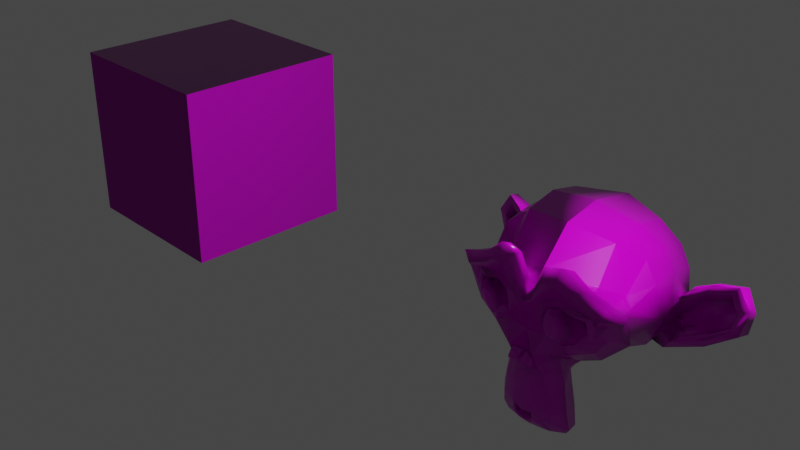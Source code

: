 # Source: 11_multiex_singletex_textured.blend  (saved by Blender 2.82.7; exported with 4.5.12 LTS)
import bpy
from mathutils import Matrix  # noqa: F401  (used for matrix-valued properties, if any)

bpy.ops.wm.read_factory_settings(use_empty=True)
scene = bpy.context.scene
scene.name = 'Scene'

# ---- collections
col_collection = bpy.data.collections.new('Collection'); scene.collection.children.link(col_collection)

# ---- images (referenced by path relative to the original .blend; pixels are not part of the script)
import os
ASSET_DIR = os.environ.get("B2B_ASSET_DIR", "")  # directory of the original .blend (textures are referenced by path, not embedded)
HERE = os.path.dirname(os.path.abspath(__file__))  # packed textures are extracted next to this script under _unpacked/

def load_image(name, relpath, width, height, colorspace="sRGB"):
    """Load a texture the original file referenced (path relative to the .blend, or extracted next to this script)."""
    p = next((c for c in (os.path.join(HERE, relpath), os.path.join(ASSET_DIR, relpath)) if relpath and os.path.exists(c)), "")
    if p:
        img = bpy.data.images.load(p, check_existing=True)
        img.name = name
    else:  # same state as the original file: an image datablock whose file is absent (Cycles renders it pink)
        img = bpy.data.images.new(name, width, height)
        img.source = "FILE"
        img.filepath = "//" + (relpath or name)
    img.colorspace_settings.name = colorspace
    return img
img_texturescom_brick_stonecladding2_512_albedo_tif = load_image('TexturesCom_Brick_StoneCladding2_512_albedo.tif', 'TexturesCom_Brick_StoneCladding2_512_albedo.tif', 1024, 1024, 'sRGB')
img_texturescom_brick_stonecladding2_512_roughness_tif = load_image('TexturesCom_Brick_StoneCladding2_512_roughness.tif', 'TexturesCom_Brick_StoneCladding2_512_roughness.tif', 1024, 1024, 'Non-Color')
img_texturescom_brick_stonecladding2_512_normal_tif = load_image('TexturesCom_Brick_StoneCladding2_512_normal.tif', 'TexturesCom_Brick_StoneCladding2_512_normal.tif', 1024, 1024, 'Non-Color')
img_texturescom_brick_stonecladding2_512_albedo_tif_001 = load_image('TexturesCom_Brick_StoneCladding2_512_albedo.tif.001', 'TexturesCom_Brick_StoneCladding2_512_albedo.tif', 1024, 1024, 'sRGB')
img_texturescom_brick_stonecladding2_512_roughness_tif_001 = load_image('TexturesCom_Brick_StoneCladding2_512_roughness.tif.001', 'TexturesCom_Brick_StoneCladding2_512_roughness.tif', 1024, 1024, 'Non-Color')
img_texturescom_brick_stonecladding2_512_normal_tif_001 = load_image('TexturesCom_Brick_StoneCladding2_512_normal.tif.001', 'TexturesCom_Brick_StoneCladding2_512_normal.tif', 1024, 1024, 'Non-Color')

# ---- materials (node trees are filled in below, after node groups)
mat_cube = bpy.data.materials.new('cube')
mat_cube.alpha_threshold = 0.0
mat_cube.line_color = (0.0, 0.0, 0.0, 1.0)
mat_monkey = bpy.data.materials.new('monkey')

# ---- material node trees
mat_cube.use_nodes = True; mat_cube.node_tree.nodes.clear()
_N = mat_cube.node_tree.nodes; _L = mat_cube.node_tree.links
n0 = _N.new('NodeFrame'); n0.name = 'Frame'; n0.location = (-1270, 330)
n0.label = 'Mapping'
n0.width = 400
n1 = _N.new('NodeFrame'); n1.name = 'Frame.001'; n1.location = (-627, 530)
n1.label = 'Textures'
n1.width = 357
n2 = _N.new('ShaderNodeOutputMaterial'); n2.name = 'Material Output'; n2.location = (390, 300)
n3 = _N.new('ShaderNodeNormalMap'); n3.name = 'Normal Map'; n3.location = (-240, -60)
n3.inputs[0].default_value = 2.3
n4 = _N.new('ShaderNodeMapping'); n4.name = 'Mapping'; n4.location = (230, -30)
n5 = _N.new('ShaderNodeTexCoord'); n5.name = 'Texture Coordinate'; n5.location = (30, -30)
n6 = _N.new('ShaderNodeBsdfPrincipled'); n6.name = 'Principled BSDF'; n6.location = (100, 300)
n6.distribution = 'GGX'
n6.subsurface_method = 'BURLEY'
n6.inputs[3].default_value = 1.45
n6.inputs[27].default_value = (0.0, 0.0, 0.0, 1.0)
n6.inputs[28].default_value = 1.0
n7 = _N.new('ShaderNodeTexImage'); n7.name = 'Image Texture'; n7.location = (87, -30)
n7.label = 'Base Color'
n7.image = img_texturescom_brick_stonecladding2_512_albedo_tif
n8 = _N.new('ShaderNodeTexImage'); n8.name = 'Image Texture.001'; n8.location = (87, -310)
n8.label = 'Roughness'
n8.image = img_texturescom_brick_stonecladding2_512_roughness_tif
n9 = _N.new('ShaderNodeTexImage'); n9.name = 'Image Texture.002'; n9.location = (87, -590)
n9.label = 'Normal'
n9.image = img_texturescom_brick_stonecladding2_512_normal_tif
n10 = _N.new('NodeReroute'); n10.name = 'Reroute'; n10.location = (37, -485)
n10.width = 16
n10.socket_idname = 'NodeSocketVector'
n11 = _N.new('ShaderNodeRGBCurve'); n11.name = 'RGB Curves'; n11.location = (-220, 497)
_c = n11.mapping.curves[3]
while len(_c.points) > 2: _c.points.remove(_c.points[-1])
_c.points[0].location = (0.0, 0.0); _c.points[0].handle_type = 'AUTO'
_c.points[1].location = (0.361, 0.68182); _c.points[1].handle_type = 'AUTO'
_p = _c.points.new(1.0, 0.97159); _p.handle_type = 'AUTO'
n11.mapping.update()
n4.parent = n0
n5.parent = n0
n7.parent = n1
n8.parent = n1
n9.parent = n1
n10.parent = n1
_L.new(n6.outputs[0], n2.inputs[0])
_L.new(n8.outputs[0], n6.inputs[2])
_L.new(n9.outputs[0], n3.inputs[1])
_L.new(n3.outputs[0], n6.inputs[5])
_L.new(n10.outputs[0], n7.inputs[0])
_L.new(n10.outputs[0], n8.inputs[0])
_L.new(n10.outputs[0], n9.inputs[0])
_L.new(n4.outputs[0], n10.inputs[0])
_L.new(n5.outputs[2], n4.inputs[0])
_L.new(n7.outputs[0], n11.inputs[1])
_L.new(n11.outputs[0], n6.inputs[0])
n2.is_active_output = True
mat_monkey.use_nodes = True; mat_monkey.node_tree.nodes.clear()
_N = mat_monkey.node_tree.nodes; _L = mat_monkey.node_tree.links
n0 = _N.new('NodeFrame'); n0.name = 'Frame'; n0.location = (-1270, 330)
n0.label = 'Mapping'
n0.width = 400
n1 = _N.new('NodeFrame'); n1.name = 'Frame.001'; n1.location = (-627, 530)
n1.label = 'Textures'
n1.width = 357
n2 = _N.new('ShaderNodeOutputMaterial'); n2.name = 'Material Output'; n2.location = (390, 300)
n3 = _N.new('ShaderNodeBsdfPrincipled'); n3.name = 'Principled BSDF'; n3.location = (100, 300)
n3.distribution = 'GGX'
n3.subsurface_method = 'BURLEY'
n3.inputs[3].default_value = 1.45
n3.inputs[27].default_value = (0.0, 0.0, 0.0, 1.0)
n3.inputs[28].default_value = 1.0
n4 = _N.new('ShaderNodeTexImage'); n4.name = 'Image Texture'; n4.location = (87, -30)
n4.label = 'Base Color'
n4.image = img_texturescom_brick_stonecladding2_512_albedo_tif_001
n5 = _N.new('ShaderNodeTexImage'); n5.name = 'Image Texture.001'; n5.location = (87, -310)
n5.label = 'Roughness'
n5.image = img_texturescom_brick_stonecladding2_512_roughness_tif_001
n6 = _N.new('ShaderNodeTexImage'); n6.name = 'Image Texture.002'; n6.location = (87, -590)
n6.label = 'Normal'
n6.image = img_texturescom_brick_stonecladding2_512_normal_tif_001
n7 = _N.new('ShaderNodeNormalMap'); n7.name = 'Normal Map'; n7.location = (-240, -60)
n8 = _N.new('ShaderNodeMapping'); n8.name = 'Mapping'; n8.location = (230, -30)
n9 = _N.new('NodeReroute'); n9.name = 'Reroute'; n9.location = (37, -485)
n9.width = 16
n9.socket_idname = 'NodeSocketVector'
n10 = _N.new('ShaderNodeTexCoord'); n10.name = 'Texture Coordinate'; n10.location = (30, -30)
n11 = _N.new('ShaderNodeRGBCurve'); n11.name = 'RGB Curves'; n11.location = (-220, 521)
_c = n11.mapping.curves[0]
while len(_c.points) > 2: _c.points.remove(_c.points[-1])
_c.points[0].location = (0.0, 0.0); _c.points[0].handle_type = 'AUTO'
_c.points[1].location = (0.3195, 0.70455); _c.points[1].handle_type = 'AUTO'
_p = _c.points.new(1.0, 1.0); _p.handle_type = 'AUTO'
_c = n11.mapping.curves[1]
while len(_c.points) > 2: _c.points.remove(_c.points[-1])
_c.points[0].location = (0.0, 0.0); _c.points[0].handle_type = 'AUTO'
_c.points[1].location = (0.38589, 0.71591); _c.points[1].handle_type = 'AUTO'
_p = _c.points.new(1.0, 1.0); _p.handle_type = 'AUTO'
_c = n11.mapping.curves[3]
while len(_c.points) > 2: _c.points.remove(_c.points[-1])
_c.points[0].location = (0.0, 0.0); _c.points[0].handle_type = 'AUTO'
_c.points[1].location = (0.3361, 0.72159); _c.points[1].handle_type = 'AUTO'
_p = _c.points.new(1.0, 1.0); _p.handle_type = 'AUTO'
n11.mapping.update()
n4.parent = n1
n5.parent = n1
n6.parent = n1
n8.parent = n0
n9.parent = n1
n10.parent = n0
_L.new(n3.outputs[0], n2.inputs[0])
_L.new(n4.outputs[0], n11.inputs[1])
_L.new(n5.outputs[0], n3.inputs[2])
_L.new(n6.outputs[0], n7.inputs[1])
_L.new(n7.outputs[0], n3.inputs[5])
_L.new(n9.outputs[0], n4.inputs[0])
_L.new(n9.outputs[0], n5.inputs[0])
_L.new(n9.outputs[0], n6.inputs[0])
_L.new(n8.outputs[0], n9.inputs[0])
_L.new(n10.outputs[2], n8.inputs[0])
_L.new(n11.outputs[0], n3.inputs[0])
n2.is_active_output = True

# ---- world
world_world = bpy.data.worlds.new('World'); scene.world = world_world
world_world.use_nodes = True; world_world.node_tree.nodes.clear()
_N = world_world.node_tree.nodes; _L = world_world.node_tree.links
n0 = _N.new('ShaderNodeOutputWorld'); n0.name = 'World Output'; n0.location = (300, 300)
n1 = _N.new('ShaderNodeBackground'); n1.name = 'Background'; n1.location = (10, 300)
n1.inputs[0].default_value = (0.05088, 0.05088, 0.05088, 1.0)
_L.new(n1.outputs[0], n0.inputs[0])
n0.is_active_output = True
world_world.color = (0.05088, 0.05088, 0.05088)
world_world.use_sun_shadow = False
world_world.sun_shadow_jitter_overblur = 0.0

# ---- cameras
cam_camera = bpy.data.cameras.new('Camera')
cam_camera.clip_end = 100.0
cam_camera.ortho_scale = 7.314

# ---- lights
light_light = bpy.data.lights.new('Light', 'POINT')
light_light.transmission_factor = 0.0
light_light.energy = 1000.0
light_light.shadow_soft_size = 0.1
light_light.shadow_maximum_resolution = 0.006
light_light.use_absolute_resolution = True

# ---- meshes
me_cube = bpy.data.meshes.new('Cube')
me_cube.from_pydata([(1.0, 1.0, 1.0), (1.0, 1.0, -1.0), (1.0, -1.0, 1.0), (1.0, -1.0, -1.0), (-1.0, 1.0, 1.0), (-1.0, 1.0, -1.0), (-1.0, -1.0, 1.0), (-1.0, -1.0, -1.0)], [], [(0, 4, 6, 2), (3, 2, 6, 7), (7, 6, 4, 5), (5, 1, 3, 7), (1, 0, 2, 3), (5, 4, 0, 1)])
_uv = me_cube.uv_layers.new(name='UVMap')
_uv.uv.foreach_set('vector', [0.625, 0.5, 0.875, 0.5, 0.875, 0.75, 0.625, 0.75, 0.375, 0.75, 0.625, 0.75, 0.625, 1.0, 0.375, 1.0, 0.375, 0.0, 0.625, 0.0, 0.625, 0.25, 0.375, 0.25, 0.125, 0.5, 0.375, 0.5, 0.375, 0.75, 0.125, 0.75, 0.375, 0.5, 0.625, 0.5, 0.625, 0.75, 0.375, 0.75, 0.375, 0.25, 0.625, 0.25, 0.625, 0.5, 0.375, 0.5])
me_cube.materials.append(mat_cube)
me_cube.use_remesh_preserve_volume = False
me_cube.use_remesh_preserve_attributes = False
me_cube.use_mirror_vertex_groups = False
me_cube.update()
me_suzanne = bpy.data.meshes.new('Suzanne')
me_suzanne.from_pydata([(0.4375, -0.7656, 0.1641), (-0.4375, -0.7656, 0.1641), (0.5, -0.6875, 0.09375), (-0.5, -0.6875, 0.09375), (0.5469, -0.5781, 0.05469), (-0.5469, -0.5781, 0.05469), (0.3516, -0.6172, -0.02344), (-0.3516, -0.6172, -0.02344), (0.3516, -0.7188, 0.03125), (-0.3516, -0.7188, 0.03125), (0.3516, -0.7812, 0.1328), (-0.3516, -0.7812, 0.1328), (0.2734, -0.7969, 0.1641), (-0.2734, -0.7969, 0.1641), (0.2031, -0.7422, 0.09375), (-0.2031, -0.7422, 0.09375), (0.1562, -0.6484, 0.05469), (-0.1562, -0.6484, 0.05469), (0.07812, -0.6562, 0.2422), (-0.07812, -0.6562, 0.2422), (0.1406, -0.7422, 0.2422), (-0.1406, -0.7422, 0.2422), (0.2422, -0.7969, 0.2422), (-0.2422, -0.7969, 0.2422), (0.2734, -0.7969, 0.3281), (-0.2734, -0.7969, 0.3281), (0.2031, -0.7422, 0.3906), (-0.2031, -0.7422, 0.3906), (0.1562, -0.6484, 0.4375), (-0.1562, -0.6484, 0.4375), (0.3516, -0.6172, 0.5156), (-0.3516, -0.6172, 0.5156), (0.3516, -0.7188, 0.4531), (-0.3516, -0.7188, 0.4531), (0.3516, -0.7812, 0.3594), (-0.3516, -0.7812, 0.3594), (0.4375, -0.7656, 0.3281), (-0.4375, -0.7656, 0.3281), (0.5, -0.6875, 0.3906), (-0.5, -0.6875, 0.3906), (0.5469, -0.5781, 0.4375), (-0.5469, -0.5781, 0.4375), (0.625, -0.5625, 0.2422), (-0.625, -0.5625, 0.2422), (0.5625, -0.6719, 0.2422), (-0.5625, -0.6719, 0.2422), (0.4688, -0.7578, 0.2422), (-0.4688, -0.7578, 0.2422), (0.4766, -0.7734, 0.2422), (-0.4766, -0.7734, 0.2422), (0.4453, -0.7812, 0.3359), (-0.4453, -0.7812, 0.3359), (0.3516, -0.8047, 0.375), (-0.3516, -0.8047, 0.375), (0.2656, -0.8203, 0.3359), (-0.2656, -0.8203, 0.3359), (0.2266, -0.8203, 0.2422), (-0.2266, -0.8203, 0.2422), (0.2656, -0.8203, 0.1562), (-0.2656, -0.8203, 0.1562), (0.3516, -0.8281, 0.2422), (-0.3516, -0.8281, 0.2422), (0.3516, -0.8047, 0.1172), (-0.3516, -0.8047, 0.1172), (0.4453, -0.7812, 0.1562), (-0.4453, -0.7812, 0.1562), (0.0, -0.7422, 0.4297), (0.0, -0.8203, 0.3516), (0.0, -0.7344, -0.6797), (0.0, -0.7812, -0.3203), (0.0, -0.7969, -0.1875), (0.0, -0.7188, -0.7734), (0.0, -0.6016, 0.4062), (0.0, -0.5703, 0.5703), (0.0, 0.5469, 0.8984), (0.0, 0.8516, 0.5625), (0.0, 0.8281, 0.07031), (0.0, 0.3516, -0.3828), (0.2031, -0.5625, -0.1875), (-0.2031, -0.5625, -0.1875), (0.3125, -0.5703, -0.4375), (-0.3125, -0.5703, -0.4375), (0.3516, -0.5703, -0.6953), (-0.3516, -0.5703, -0.6953), (0.3672, -0.5312, -0.8906), (-0.3672, -0.5312, -0.8906), (0.3281, -0.5234, -0.9453), (-0.3281, -0.5234, -0.9453), (0.1797, -0.5547, -0.9688), (-0.1797, -0.5547, -0.9688), (0.0, -0.5781, -0.9844), (0.4375, -0.5312, -0.1406), (-0.4375, -0.5312, -0.1406), (0.6328, -0.5391, -0.03906), (-0.6328, -0.5391, -0.03906), (0.8281, -0.4453, 0.1484), (-0.8281, -0.4453, 0.1484), (0.8594, -0.5938, 0.4297), (-0.8594, -0.5938, 0.4297), (0.7109, -0.625, 0.4844), (-0.7109, -0.625, 0.4844), (0.4922, -0.6875, 0.6016), (-0.4922, -0.6875, 0.6016), (0.3203, -0.7344, 0.7578), (-0.3203, -0.7344, 0.7578), (0.1562, -0.7578, 0.7188), (-0.1562, -0.7578, 0.7188), (0.0625, -0.75, 0.4922), (-0.0625, -0.75, 0.4922), (0.1641, -0.7734, 0.4141), (-0.1641, -0.7734, 0.4141), (0.125, -0.7656, 0.3047), (-0.125, -0.7656, 0.3047), (0.2031, -0.7422, 0.09375), (-0.2031, -0.7422, 0.09375), (0.375, -0.7031, 0.01562), (-0.375, -0.7031, 0.01562), (0.4922, -0.6719, 0.0625), (-0.4922, -0.6719, 0.0625), (0.625, -0.6484, 0.1875), (-0.625, -0.6484, 0.1875), (0.6406, -0.6484, 0.2969), (-0.6406, -0.6484, 0.2969), (0.6016, -0.6641, 0.375), (-0.6016, -0.6641, 0.375), (0.4297, -0.7188, 0.4375), (-0.4297, -0.7188, 0.4375), (0.25, -0.7578, 0.4688), (-0.25, -0.7578, 0.4688), (0.0, -0.7344, -0.7656), (0.1094, -0.7344, -0.7188), (-0.1094, -0.7344, -0.7188), (0.1172, -0.7109, -0.8359), (-0.1172, -0.7109, -0.8359), (0.0625, -0.6953, -0.8828), (-0.0625, -0.6953, -0.8828), (0.0, -0.6875, -0.8906), (0.0, -0.75, -0.1953), (0.0, -0.7422, -0.1406), (0.1016, -0.7422, -0.1484), (-0.1016, -0.7422, -0.1484), (0.125, -0.75, -0.2266), (-0.125, -0.75, -0.2266), (0.08594, -0.7422, -0.2891), (-0.08594, -0.7422, -0.2891), (0.3984, -0.6719, -0.04688), (-0.3984, -0.6719, -0.04688), (0.6172, -0.625, 0.05469), (-0.6172, -0.625, 0.05469), (0.7266, -0.6016, 0.2031), (-0.7266, -0.6016, 0.2031), (0.7422, -0.6562, 0.375), (-0.7422, -0.6562, 0.375), (0.6875, -0.7266, 0.4141), (-0.6875, -0.7266, 0.4141), (0.4375, -0.7969, 0.5469), (-0.4375, -0.7969, 0.5469), (0.3125, -0.8359, 0.6406), (-0.3125, -0.8359, 0.6406), (0.2031, -0.8516, 0.6172), (-0.2031, -0.8516, 0.6172), (0.1016, -0.8438, 0.4297), (-0.1016, -0.8438, 0.4297), (0.125, -0.8125, -0.1016), (-0.125, -0.8125, -0.1016), (0.2109, -0.7109, -0.4453), (-0.2109, -0.7109, -0.4453), (0.25, -0.6875, -0.7031), (-0.25, -0.6875, -0.7031), (0.2656, -0.6641, -0.8203), (-0.2656, -0.6641, -0.8203), (0.2344, -0.6328, -0.9141), (-0.2344, -0.6328, -0.9141), (0.1641, -0.6328, -0.9297), (-0.1641, -0.6328, -0.9297), (0.0, -0.6406, -0.9453), (0.0, -0.7266, 0.04688), (0.0, -0.7656, 0.2109), (0.3281, -0.7422, 0.4766), (-0.3281, -0.7422, 0.4766), (0.1641, -0.75, 0.1406), (-0.1641, -0.75, 0.1406), (0.1328, -0.7578, 0.2109), (-0.1328, -0.7578, 0.2109), (0.1172, -0.7344, -0.6875), (-0.1172, -0.7344, -0.6875), (0.07812, -0.75, -0.4453), (-0.07812, -0.75, -0.4453), (0.0, -0.75, -0.4453), (0.0, -0.7422, -0.3281), (0.09375, -0.7812, -0.2734), (-0.09375, -0.7812, -0.2734), (0.1328, -0.7969, -0.2266), (-0.1328, -0.7969, -0.2266), (0.1094, -0.7812, -0.1328), (-0.1094, -0.7812, -0.1328), (0.03906, -0.7812, -0.125), (-0.03906, -0.7812, -0.125), (0.0, -0.8281, -0.2031), (0.04688, -0.8125, -0.1484), (-0.04688, -0.8125, -0.1484), (0.09375, -0.8125, -0.1562), (-0.09375, -0.8125, -0.1562), (0.1094, -0.8281, -0.2266), (-0.1094, -0.8281, -0.2266), (0.07812, -0.8047, -0.25), (-0.07812, -0.8047, -0.25), (0.0, -0.8047, -0.2891), (0.2578, -0.5547, -0.3125), (-0.2578, -0.5547, -0.3125), (0.1641, -0.7109, -0.2422), (-0.1641, -0.7109, -0.2422), (0.1797, -0.7109, -0.3125), (-0.1797, -0.7109, -0.3125), (0.2344, -0.5547, -0.25), (-0.2344, -0.5547, -0.25), (0.0, -0.6875, -0.875), (0.04688, -0.6875, -0.8672), (-0.04688, -0.6875, -0.8672), (0.09375, -0.7109, -0.8203), (-0.09375, -0.7109, -0.8203), (0.09375, -0.7266, -0.7422), (-0.09375, -0.7266, -0.7422), (0.0, -0.6562, -0.7812), (0.09375, -0.6641, -0.75), (-0.09375, -0.6641, -0.75), (0.09375, -0.6406, -0.8125), (-0.09375, -0.6406, -0.8125), (0.04688, -0.6328, -0.8516), (-0.04688, -0.6328, -0.8516), (0.0, -0.6328, -0.8594), (0.1719, -0.7812, 0.2188), (-0.1719, -0.7812, 0.2188), (0.1875, -0.7734, 0.1562), (-0.1875, -0.7734, 0.1562), (0.3359, -0.7578, 0.4297), (-0.3359, -0.7578, 0.4297), (0.2734, -0.7734, 0.4219), (-0.2734, -0.7734, 0.4219), (0.4219, -0.7734, 0.3984), (-0.4219, -0.7734, 0.3984), (0.5625, -0.6953, 0.3516), (-0.5625, -0.6953, 0.3516), (0.5859, -0.6875, 0.2891), (-0.5859, -0.6875, 0.2891), (0.5781, -0.6797, 0.1953), (-0.5781, -0.6797, 0.1953), (0.4766, -0.7188, 0.1016), (-0.4766, -0.7188, 0.1016), (0.375, -0.7422, 0.0625), (-0.375, -0.7422, 0.0625), (0.2266, -0.7812, 0.1094), (-0.2266, -0.7812, 0.1094), (0.1797, -0.7812, 0.2969), (-0.1797, -0.7812, 0.2969), (0.2109, -0.7812, 0.375), (-0.2109, -0.7812, 0.375), (0.2344, -0.7578, 0.3594), (-0.2344, -0.7578, 0.3594), (0.1953, -0.7578, 0.2969), (-0.1953, -0.7578, 0.2969), (0.2422, -0.7578, 0.125), (-0.2422, -0.7578, 0.125), (0.375, -0.7266, 0.08594), (-0.375, -0.7266, 0.08594), (0.4609, -0.7031, 0.1172), (-0.4609, -0.7031, 0.1172), (0.5469, -0.6719, 0.2109), (-0.5469, -0.6719, 0.2109), (0.5547, -0.6719, 0.2812), (-0.5547, -0.6719, 0.2812), (0.5312, -0.6797, 0.3359), (-0.5312, -0.6797, 0.3359), (0.4141, -0.75, 0.3906), (-0.4141, -0.75, 0.3906), (0.2812, -0.7656, 0.3984), (-0.2812, -0.7656, 0.3984), (0.3359, -0.75, 0.4062), (-0.3359, -0.75, 0.4062), (0.2031, -0.75, 0.1719), (-0.2031, -0.75, 0.1719), (0.1953, -0.75, 0.2266), (-0.1953, -0.75, 0.2266), (0.1094, -0.6094, 0.4609), (-0.1094, -0.6094, 0.4609), (0.1953, -0.6172, 0.6641), (-0.1953, -0.6172, 0.6641), (0.3359, -0.5938, 0.6875), (-0.3359, -0.5938, 0.6875), (0.4844, -0.5547, 0.5547), (-0.4844, -0.5547, 0.5547), (0.6797, -0.4922, 0.4531), (-0.6797, -0.4922, 0.4531), (0.7969, -0.4609, 0.4062), (-0.7969, -0.4609, 0.4062), (0.7734, -0.375, 0.1641), (-0.7734, -0.375, 0.1641), (0.6016, -0.4141, 0.0), (-0.6016, -0.4141, 0.0), (0.4375, -0.4688, -0.09375), (-0.4375, -0.4688, -0.09375), (0.0, -0.2891, 0.8984), (0.0, 0.07812, 0.9844), (0.0, 0.6719, -0.1953), (0.0, -0.1875, -0.4609), (0.0, -0.4609, -0.9766), (0.0, -0.3438, -0.8047), (0.0, -0.3203, -0.5703), (0.0, -0.2812, -0.4844), (0.8516, -0.05469, 0.2344), (-0.8516, -0.05469, 0.2344), (0.8594, 0.04688, 0.3203), (-0.8594, 0.04688, 0.3203), (0.7734, 0.4375, 0.2656), (-0.7734, 0.4375, 0.2656), (0.4609, 0.7031, 0.4375), (-0.4609, 0.7031, 0.4375), (0.7344, -0.07031, -0.04688), (-0.7344, -0.07031, -0.04688), (0.5938, 0.1641, -0.125), (-0.5938, 0.1641, -0.125), (0.6406, 0.4297, -0.007812), (-0.6406, 0.4297, -0.007812), (0.3359, 0.6641, 0.05469), (-0.3359, 0.6641, 0.05469), (0.2344, -0.4062, -0.3516), (-0.2344, -0.4062, -0.3516), (0.1797, -0.2578, -0.4141), (-0.1797, -0.2578, -0.4141), (0.2891, -0.3828, -0.7109), (-0.2891, -0.3828, -0.7109), (0.25, -0.3906, -0.5), (-0.25, -0.3906, -0.5), (0.3281, -0.3984, -0.9141), (-0.3281, -0.3984, -0.9141), (0.1406, -0.3672, -0.7578), (-0.1406, -0.3672, -0.7578), (0.125, -0.3594, -0.5391), (-0.125, -0.3594, -0.5391), (0.1641, -0.4375, -0.9453), (-0.1641, -0.4375, -0.9453), (0.2188, -0.4297, -0.2812), (-0.2188, -0.4297, -0.2812), (0.2109, -0.4688, -0.2266), (-0.2109, -0.4688, -0.2266), (0.2031, -0.5, -0.1719), (-0.2031, -0.5, -0.1719), (0.2109, -0.1641, -0.3906), (-0.2109, -0.1641, -0.3906), (0.2969, 0.2656, -0.3125), (-0.2969, 0.2656, -0.3125), (0.3438, 0.5391, -0.1484), (-0.3438, 0.5391, -0.1484), (0.4531, 0.3828, 0.8672), (-0.4531, 0.3828, 0.8672), (0.4531, 0.07031, 0.9297), (-0.4531, 0.07031, 0.9297), (0.4531, -0.2344, 0.8516), (-0.4531, -0.2344, 0.8516), (0.4609, -0.4297, 0.5234), (-0.4609, -0.4297, 0.5234), (0.7266, -0.3359, 0.4062), (-0.7266, -0.3359, 0.4062), (0.6328, -0.2812, 0.4531), (-0.6328, -0.2812, 0.4531), (0.6406, -0.05469, 0.7031), (-0.6406, -0.05469, 0.7031), (0.7969, -0.125, 0.5625), (-0.7969, -0.125, 0.5625), (0.7969, 0.1172, 0.6172), (-0.7969, 0.1172, 0.6172), (0.6406, 0.1953, 0.75), (-0.6406, 0.1953, 0.75), (0.6406, 0.4453, 0.6797), (-0.6406, 0.4453, 0.6797), (0.7969, 0.3594, 0.5391), (-0.7969, 0.3594, 0.5391), (0.6172, 0.5859, 0.3281), (-0.6172, 0.5859, 0.3281), (0.4844, 0.5469, 0.02344), (-0.4844, 0.5469, 0.02344), (0.8203, 0.2031, 0.3281), (-0.8203, 0.2031, 0.3281), (0.4062, -0.1484, -0.1719), (-0.4062, -0.1484, -0.1719), (0.4297, 0.2109, -0.1953), (-0.4297, 0.2109, -0.1953), (0.8906, 0.2344, 0.4062), (-0.8906, 0.2344, 0.4062), (0.7734, 0.125, -0.1406), (-0.7734, 0.125, -0.1406), (1.039, 0.3281, -0.1016), (-1.039, 0.3281, -0.1016), (1.281, 0.4297, 0.05469), (-1.281, 0.4297, 0.05469), (1.352, 0.4219, 0.3203), (-1.352, 0.4219, 0.3203), (1.234, 0.4219, 0.5078), (-1.234, 0.4219, 0.5078), (1.023, 0.3125, 0.4766), (-1.023, 0.3125, 0.4766), (1.016, 0.2891, 0.4141), (-1.016, 0.2891, 0.4141), (1.188, 0.3906, 0.4375), (-1.188, 0.3906, 0.4375), (1.266, 0.4062, 0.2891), (-1.266, 0.4062, 0.2891), (1.211, 0.4062, 0.07812), (-1.211, 0.4062, 0.07812), (1.031, 0.3047, -0.03906), (-1.031, 0.3047, -0.03906), (0.8281, 0.1328, -0.07031), (-0.8281, 0.1328, -0.07031), (0.9219, 0.2188, 0.3594), (-0.9219, 0.2188, 0.3594), (0.9453, 0.2891, 0.3047), (-0.9453, 0.2891, 0.3047), (0.8828, 0.2109, -0.02344), (-0.8828, 0.2109, -0.02344), (1.039, 0.3672, 0.0), (-1.039, 0.3672, 0.0), (1.188, 0.4453, 0.09375), (-1.188, 0.4453, 0.09375), (1.234, 0.4453, 0.25), (-1.234, 0.4453, 0.25), (1.172, 0.4375, 0.3594), (-1.172, 0.4375, 0.3594), (1.023, 0.3594, 0.3438), (-1.023, 0.3594, 0.3438), (0.8438, 0.2109, 0.2891), (-0.8438, 0.2109, 0.2891), (0.8359, 0.2734, 0.1719), (-0.8359, 0.2734, 0.1719), (0.7578, 0.2734, 0.09375), (-0.7578, 0.2734, 0.09375), (0.8203, 0.2734, 0.08594), (-0.8203, 0.2734, 0.08594), (0.8438, 0.2734, 0.01562), (-0.8438, 0.2734, 0.01562), (0.8125, 0.2734, -0.01562), (-0.8125, 0.2734, -0.01562), (0.7266, 0.07031, 0.0), (-0.7266, 0.07031, 0.0), (0.7188, 0.1719, -0.02344), (-0.7188, 0.1719, -0.02344), (0.7188, 0.1875, 0.03906), (-0.7188, 0.1875, 0.03906), (0.7969, 0.2109, 0.2031), (-0.7969, 0.2109, 0.2031), (0.8906, 0.2656, 0.2422), (-0.8906, 0.2656, 0.2422), (0.8906, 0.3203, 0.2344), (-0.8906, 0.3203, 0.2344), (0.8125, 0.3203, -0.01562), (-0.8125, 0.3203, -0.01562), (0.8516, 0.3203, 0.01562), (-0.8516, 0.3203, 0.01562), (0.8281, 0.3203, 0.07812), (-0.8281, 0.3203, 0.07812), (0.7656, 0.3203, 0.09375), (-0.7656, 0.3203, 0.09375), (0.8438, 0.3203, 0.1719), (-0.8438, 0.3203, 0.1719), (1.039, 0.4141, 0.3281), (-1.039, 0.4141, 0.3281), (1.188, 0.4844, 0.3438), (-1.188, 0.4844, 0.3438), (1.258, 0.4922, 0.2422), (-1.258, 0.4922, 0.2422), (1.211, 0.4844, 0.08594), (-1.211, 0.4844, 0.08594), (1.047, 0.4219, 0.0), (-1.047, 0.4219, 0.0), (0.8828, 0.2656, -0.01562), (-0.8828, 0.2656, -0.01562), (0.9531, 0.3438, 0.2891), (-0.9531, 0.3438, 0.2891), (0.8906, 0.3281, 0.1094), (-0.8906, 0.3281, 0.1094), (0.9375, 0.3359, 0.0625), (-0.9375, 0.3359, 0.0625), (1.0, 0.3672, 0.125), (-1.0, 0.3672, 0.125), (0.9609, 0.3516, 0.1719), (-0.9609, 0.3516, 0.1719), (1.016, 0.375, 0.2344), (-1.016, 0.375, 0.2344), (1.055, 0.3828, 0.1875), (-1.055, 0.3828, 0.1875), (1.109, 0.3906, 0.2109), (-1.109, 0.3906, 0.2109), (1.086, 0.3906, 0.2734), (-1.086, 0.3906, 0.2734), (1.023, 0.4844, 0.4375), (-1.023, 0.4844, 0.4375), (1.25, 0.5469, 0.4688), (-1.25, 0.5469, 0.4688), (1.367, 0.5, 0.2969), (-1.367, 0.5, 0.2969), (1.312, 0.5312, 0.05469), (-1.312, 0.5312, 0.05469), (1.039, 0.4922, -0.08594), (-1.039, 0.4922, -0.08594), (0.7891, 0.3281, -0.125), (-0.7891, 0.3281, -0.125), (0.8594, 0.3828, 0.3828), (-0.8594, 0.3828, 0.3828)], [], [(46, 0, 2, 44), (3, 1, 47, 45), (44, 2, 4, 42), (5, 3, 45, 43), (2, 8, 6, 4), (7, 9, 3, 5), (0, 10, 8, 2), (9, 11, 1, 3), (10, 12, 14, 8), (15, 13, 11, 9), (8, 14, 16, 6), (17, 15, 9, 7), (14, 20, 18, 16), (19, 21, 15, 17), (12, 22, 20, 14), (21, 23, 13, 15), (22, 24, 26, 20), (27, 25, 23, 21), (20, 26, 28, 18), (29, 27, 21, 19), (26, 32, 30, 28), (31, 33, 27, 29), (24, 34, 32, 26), (33, 35, 25, 27), (34, 36, 38, 32), (39, 37, 35, 33), (32, 38, 40, 30), (41, 39, 33, 31), (38, 44, 42, 40), (43, 45, 39, 41), (36, 46, 44, 38), (45, 47, 37, 39), (46, 36, 50, 48), (51, 37, 47, 49), (36, 34, 52, 50), (53, 35, 37, 51), (34, 24, 54, 52), (55, 25, 35, 53), (24, 22, 56, 54), (57, 23, 25, 55), (22, 12, 58, 56), (59, 13, 23, 57), (12, 10, 62, 58), (63, 11, 13, 59), (10, 0, 64, 62), (65, 1, 11, 63), (0, 46, 48, 64), (49, 47, 1, 65), (60, 64, 48), (49, 65, 61), (62, 64, 60), (61, 65, 63), (60, 58, 62), (63, 59, 61), (60, 56, 58), (59, 57, 61), (60, 54, 56), (57, 55, 61), (60, 52, 54), (55, 53, 61), (60, 50, 52), (53, 51, 61), (60, 48, 50), (51, 49, 61), (88, 173, 175, 90), (175, 174, 89, 90), (86, 171, 173, 88), (174, 172, 87, 89), (84, 169, 171, 86), (172, 170, 85, 87), (82, 167, 169, 84), (170, 168, 83, 85), (80, 165, 167, 82), (168, 166, 81, 83), (78, 91, 145, 163), (146, 92, 79, 164), (91, 93, 147, 145), (148, 94, 92, 146), (93, 95, 149, 147), (150, 96, 94, 148), (95, 97, 151, 149), (152, 98, 96, 150), (97, 99, 153, 151), (154, 100, 98, 152), (99, 101, 155, 153), (156, 102, 100, 154), (101, 103, 157, 155), (158, 104, 102, 156), (103, 105, 159, 157), (160, 106, 104, 158), (105, 107, 161, 159), (162, 108, 106, 160), (107, 66, 67, 161), (67, 66, 108, 162), (109, 127, 159, 161), (160, 128, 110, 162), (127, 178, 157, 159), (158, 179, 128, 160), (125, 155, 157, 178), (158, 156, 126, 179), (123, 153, 155, 125), (156, 154, 124, 126), (121, 151, 153, 123), (154, 152, 122, 124), (119, 149, 151, 121), (152, 150, 120, 122), (117, 147, 149, 119), (150, 148, 118, 120), (115, 145, 147, 117), (148, 146, 116, 118), (113, 163, 145, 115), (146, 164, 114, 116), (113, 180, 176, 163), (176, 181, 114, 164), (109, 161, 67, 111), (67, 162, 110, 112), (111, 67, 177, 182), (177, 67, 112, 183), (176, 180, 182, 177), (183, 181, 176, 177), (134, 136, 175, 173), (175, 136, 135, 174), (132, 134, 173, 171), (174, 135, 133, 172), (130, 132, 171, 169), (172, 133, 131, 170), (165, 186, 184, 167), (185, 187, 166, 168), (130, 169, 167, 184), (168, 170, 131, 185), (143, 189, 188, 186), (188, 189, 144, 187), (184, 186, 188, 68), (188, 187, 185, 68), (129, 130, 184, 68), (185, 131, 129, 68), (141, 192, 190, 143), (191, 193, 142, 144), (139, 194, 192, 141), (193, 195, 140, 142), (138, 196, 194, 139), (195, 197, 138, 140), (137, 70, 196, 138), (197, 70, 137, 138), (189, 143, 190, 69), (191, 144, 189, 69), (69, 190, 205, 207), (206, 191, 69, 207), (70, 198, 199, 196), (200, 198, 70, 197), (196, 199, 201, 194), (202, 200, 197, 195), (194, 201, 203, 192), (204, 202, 195, 193), (192, 203, 205, 190), (206, 204, 193, 191), (198, 203, 201, 199), (202, 204, 198, 200), (198, 207, 205, 203), (206, 207, 198, 204), (138, 139, 163, 176), (164, 140, 138, 176), (139, 141, 210, 163), (211, 142, 140, 164), (141, 143, 212, 210), (213, 144, 142, 211), (143, 186, 165, 212), (166, 187, 144, 213), (80, 208, 212, 165), (213, 209, 81, 166), (208, 214, 210, 212), (211, 215, 209, 213), (78, 163, 210, 214), (211, 164, 79, 215), (130, 129, 71, 221), (71, 129, 131, 222), (132, 130, 221, 219), (222, 131, 133, 220), (134, 132, 219, 217), (220, 133, 135, 218), (136, 134, 217, 216), (218, 135, 136, 216), (216, 217, 228, 230), (229, 218, 216, 230), (217, 219, 226, 228), (227, 220, 218, 229), (219, 221, 224, 226), (225, 222, 220, 227), (221, 71, 223, 224), (223, 71, 222, 225), (223, 230, 228, 224), (229, 230, 223, 225), (224, 228, 226), (227, 229, 225), (182, 180, 233, 231), (234, 181, 183, 232), (111, 182, 231, 253), (232, 183, 112, 254), (109, 111, 253, 255), (254, 112, 110, 256), (180, 113, 251, 233), (252, 114, 181, 234), (113, 115, 249, 251), (250, 116, 114, 252), (115, 117, 247, 249), (248, 118, 116, 250), (117, 119, 245, 247), (246, 120, 118, 248), (119, 121, 243, 245), (244, 122, 120, 246), (121, 123, 241, 243), (242, 124, 122, 244), (123, 125, 239, 241), (240, 126, 124, 242), (125, 178, 235, 239), (236, 179, 126, 240), (178, 127, 237, 235), (238, 128, 179, 236), (127, 109, 255, 237), (256, 110, 128, 238), (237, 255, 257, 275), (258, 256, 238, 276), (235, 237, 275, 277), (276, 238, 236, 278), (239, 235, 277, 273), (278, 236, 240, 274), (241, 239, 273, 271), (274, 240, 242, 272), (243, 241, 271, 269), (272, 242, 244, 270), (245, 243, 269, 267), (270, 244, 246, 268), (247, 245, 267, 265), (268, 246, 248, 266), (249, 247, 265, 263), (266, 248, 250, 264), (251, 249, 263, 261), (264, 250, 252, 262), (233, 251, 261, 279), (262, 252, 234, 280), (255, 253, 259, 257), (260, 254, 256, 258), (253, 231, 281, 259), (282, 232, 254, 260), (231, 233, 279, 281), (280, 234, 232, 282), (66, 107, 283, 72), (284, 108, 66, 72), (107, 105, 285, 283), (286, 106, 108, 284), (105, 103, 287, 285), (288, 104, 106, 286), (103, 101, 289, 287), (290, 102, 104, 288), (101, 99, 291, 289), (292, 100, 102, 290), (99, 97, 293, 291), (294, 98, 100, 292), (97, 95, 295, 293), (296, 96, 98, 294), (95, 93, 297, 295), (298, 94, 96, 296), (93, 91, 299, 297), (300, 92, 94, 298), (307, 308, 327, 337), (328, 308, 307, 338), (306, 307, 337, 335), (338, 307, 306, 336), (305, 306, 335, 339), (336, 306, 305, 340), (88, 90, 305, 339), (305, 90, 89, 340), (86, 88, 339, 333), (340, 89, 87, 334), (84, 86, 333, 329), (334, 87, 85, 330), (82, 84, 329, 331), (330, 85, 83, 332), (329, 335, 337, 331), (338, 336, 330, 332), (329, 333, 339, 335), (340, 334, 330, 336), (325, 331, 337, 327), (338, 332, 326, 328), (80, 82, 331, 325), (332, 83, 81, 326), (208, 341, 343, 214), (344, 342, 209, 215), (80, 325, 341, 208), (342, 326, 81, 209), (78, 214, 343, 345), (344, 215, 79, 346), (78, 345, 299, 91), (300, 346, 79, 92), (76, 323, 351, 303), (352, 324, 76, 303), (303, 351, 349, 77), (350, 352, 303, 77), (77, 349, 347, 304), (348, 350, 77, 304), (304, 347, 327, 308), (328, 348, 304, 308), (325, 327, 347, 341), (348, 328, 326, 342), (295, 297, 317, 309), (318, 298, 296, 310), (75, 315, 323, 76), (324, 316, 75, 76), (301, 357, 355, 302), (356, 358, 301, 302), (302, 355, 353, 74), (354, 356, 302, 74), (74, 353, 315, 75), (316, 354, 74, 75), (291, 293, 361, 363), (362, 294, 292, 364), (363, 361, 367, 365), (368, 362, 364, 366), (365, 367, 369, 371), (370, 368, 366, 372), (371, 369, 375, 373), (376, 370, 372, 374), (313, 377, 373, 375), (374, 378, 314, 376), (315, 353, 373, 377), (374, 354, 316, 378), (353, 355, 371, 373), (372, 356, 354, 374), (355, 357, 365, 371), (366, 358, 356, 372), (357, 359, 363, 365), (364, 360, 358, 366), (289, 291, 363, 359), (364, 292, 290, 360), (73, 359, 357, 301), (358, 360, 73, 301), (283, 285, 287, 289), (288, 286, 284, 290), (283, 289, 359, 73), (360, 290, 284, 73), (72, 283, 73), (73, 284, 72), (293, 295, 309, 361), (310, 296, 294, 362), (309, 311, 367, 361), (368, 312, 310, 362), (311, 381, 369, 367), (370, 382, 312, 368), (313, 375, 369, 381), (370, 376, 314, 382), (347, 349, 385, 383), (386, 350, 348, 384), (317, 383, 385, 319), (386, 384, 318, 320), (297, 299, 383, 317), (384, 300, 298, 318), (299, 343, 341, 383), (342, 344, 300, 384), (341, 347, 383), (384, 348, 342), (299, 345, 343), (344, 346, 300), (313, 321, 379, 377), (380, 322, 314, 378), (315, 377, 379, 323), (380, 378, 316, 324), (319, 385, 379, 321), (380, 386, 320, 322), (349, 351, 379, 385), (380, 352, 350, 386), (323, 379, 351), (352, 380, 324), (399, 387, 413, 401), (414, 388, 400, 402), (399, 401, 403, 397), (404, 402, 400, 398), (397, 403, 405, 395), (406, 404, 398, 396), (395, 405, 407, 393), (408, 406, 396, 394), (393, 407, 409, 391), (410, 408, 394, 392), (391, 409, 411, 389), (412, 410, 392, 390), (409, 419, 417, 411), (418, 420, 410, 412), (407, 421, 419, 409), (420, 422, 408, 410), (405, 423, 421, 407), (422, 424, 406, 408), (403, 425, 423, 405), (424, 426, 404, 406), (401, 427, 425, 403), (426, 428, 402, 404), (401, 413, 415, 427), (416, 414, 402, 428), (317, 319, 443, 441), (444, 320, 318, 442), (319, 389, 411, 443), (412, 390, 320, 444), (309, 317, 441, 311), (442, 318, 310, 312), (381, 429, 413, 387), (414, 430, 382, 388), (411, 417, 439, 443), (440, 418, 412, 444), (437, 445, 443, 439), (444, 446, 438, 440), (433, 445, 437, 435), (438, 446, 434, 436), (431, 447, 445, 433), (446, 448, 432, 434), (429, 447, 431, 449), (432, 448, 430, 450), (413, 429, 449, 415), (450, 430, 414, 416), (311, 447, 429, 381), (430, 448, 312, 382), (311, 441, 445, 447), (446, 442, 312, 448), (441, 443, 445), (446, 444, 442), (415, 449, 451, 475), (452, 450, 416, 476), (449, 431, 461, 451), (462, 432, 450, 452), (431, 433, 459, 461), (460, 434, 432, 462), (433, 435, 457, 459), (458, 436, 434, 460), (435, 437, 455, 457), (456, 438, 436, 458), (437, 439, 453, 455), (454, 440, 438, 456), (439, 417, 473, 453), (474, 418, 440, 454), (427, 415, 475, 463), (476, 416, 428, 464), (425, 427, 463, 465), (464, 428, 426, 466), (423, 425, 465, 467), (466, 426, 424, 468), (421, 423, 467, 469), (468, 424, 422, 470), (419, 421, 469, 471), (470, 422, 420, 472), (417, 419, 471, 473), (472, 420, 418, 474), (457, 455, 479, 477), (480, 456, 458, 478), (477, 479, 481, 483), (482, 480, 478, 484), (483, 481, 487, 485), (488, 482, 484, 486), (485, 487, 489, 491), (490, 488, 486, 492), (463, 475, 485, 491), (486, 476, 464, 492), (451, 483, 485, 475), (486, 484, 452, 476), (451, 461, 477, 483), (478, 462, 452, 484), (457, 477, 461, 459), (462, 478, 458, 460), (453, 473, 479, 455), (480, 474, 454, 456), (471, 481, 479, 473), (480, 482, 472, 474), (469, 487, 481, 471), (482, 488, 470, 472), (467, 489, 487, 469), (488, 490, 468, 470), (465, 491, 489, 467), (490, 492, 466, 468), (463, 491, 465), (466, 492, 464), (391, 389, 503, 501), (504, 390, 392, 502), (393, 391, 501, 499), (502, 392, 394, 500), (395, 393, 499, 497), (500, 394, 396, 498), (397, 395, 497, 495), (498, 396, 398, 496), (399, 397, 495, 493), (496, 398, 400, 494), (387, 399, 493, 505), (494, 400, 388, 506), (493, 501, 503, 505), (504, 502, 494, 506), (493, 495, 499, 501), (500, 496, 494, 502), (495, 497, 499), (500, 498, 496), (313, 381, 387, 505), (388, 382, 314, 506), (313, 505, 503, 321), (504, 506, 314, 322), (319, 321, 503, 389), (504, 322, 320, 390)])
me_suzanne.polygons.foreach_set('use_smooth', [True] * 500)
_uv = me_suzanne.uv_layers.new(name='UVMap')
_uv.uv.foreach_set('vector', [0.891, 0.5901, 0.8706, 0.5896, 0.8601, 0.5601, 0.9046, 0.5594, 0.8562, 0.8505, 0.8681, 0.8215, 0.8884, 0.822, 0.9006, 0.8532, 0.9046, 0.5594, 0.8601, 0.5601, 0.853, 0.5216, 0.9202, 0.5245, 0.8475, 0.8887, 0.8562, 0.8505, 0.9006, 0.8532, 0.9147, 0.8887, 0.8601, 0.5601, 0.8289, 0.5908, 0.7985, 0.5695, 0.853, 0.5216, 0.7951, 0.8384, 0.8264, 0.8185, 0.8562, 0.8505, 0.8475, 0.8887, 0.8706, 0.5896, 0.8544, 0.6048, 0.8289, 0.5908, 0.8601, 0.5601, 0.8264, 0.8185, 0.8525, 0.8057, 0.8681, 0.8215, 0.8562, 0.8505, 0.8544, 0.6048, 0.8541, 0.6255, 0.8282, 0.6334, 0.8289, 0.5908, 0.8276, 0.776, 0.8532, 0.785, 0.8525, 0.8057, 0.8264, 0.8185, 0.8289, 0.5908, 0.8282, 0.6334, 0.791, 0.6454, 0.7985, 0.5695, 0.791, 0.7622, 0.8276, 0.776, 0.8264, 0.8185, 0.7951, 0.8384, 0.8282, 0.6334, 0.8552, 0.6685, 0.8424, 0.7025, 0.791, 0.6454, 0.8448, 0.7075, 0.8561, 0.742, 0.8276, 0.776, 0.791, 0.7622, 0.8541, 0.6255, 0.8675, 0.6423, 0.8552, 0.6685, 0.8282, 0.6334, 0.8561, 0.742, 0.8673, 0.7688, 0.8532, 0.785, 0.8276, 0.776, 0.8675, 0.6423, 0.8905, 0.6419, 0.9004, 0.667, 0.8552, 0.6685, 0.9012, 0.7456, 0.8902, 0.7702, 0.8673, 0.7688, 0.8561, 0.742, 0.8552, 0.6685, 0.9004, 0.667, 0.9189, 0.6997, 0.8424, 0.7025, 0.9212, 0.7137, 0.9012, 0.7456, 0.8561, 0.742, 0.8448, 0.7075, 0.9004, 0.667, 0.9319, 0.6368, 0.9684, 0.6453, 0.9189, 0.6997, 0.9682, 0.7702, 0.9314, 0.7771, 0.9012, 0.7456, 0.9212, 0.7137, 0.8905, 0.6419, 0.9059, 0.6279, 0.9319, 0.6368, 0.9004, 0.667, 0.9314, 0.7771, 0.905, 0.7849, 0.8902, 0.7702, 0.9012, 0.7456, 0.9059, 0.6279, 0.9062, 0.6057, 0.9337, 0.593, 0.9319, 0.6368, 0.9312, 0.8209, 0.9044, 0.807, 0.905, 0.7849, 0.9314, 0.7771, 0.9319, 0.6368, 0.9337, 0.593, 0.9684, 0.5738, 0.9684, 0.6453, 0.965, 0.8417, 0.9312, 0.8209, 0.9314, 0.7771, 0.9682, 0.7702, 0.9337, 0.593, 0.9046, 0.5594, 0.9202, 0.5245, 0.9684, 0.5738, 0.9147, 0.8887, 0.9006, 0.8532, 0.9312, 0.8209, 0.965, 0.8417, 0.9062, 0.6057, 0.891, 0.5901, 0.9046, 0.5594, 0.9337, 0.593, 0.9006, 0.8532, 0.8884, 0.822, 0.9044, 0.807, 0.9312, 0.8209, 0.891, 0.5901, 0.9062, 0.6057, 0.9024, 0.6079, 0.8896, 0.5933, 0.9006, 0.8047, 0.9044, 0.807, 0.8884, 0.822, 0.8872, 0.8187, 0.9062, 0.6057, 0.9059, 0.6279, 0.8998, 0.6263, 0.9024, 0.6079, 0.8988, 0.7862, 0.905, 0.7849, 0.9044, 0.807, 0.9006, 0.8047, 0.9059, 0.6279, 0.8905, 0.6419, 0.8878, 0.6365, 0.8998, 0.6263, 0.8874, 0.7754, 0.8902, 0.7702, 0.905, 0.7849, 0.8988, 0.7862, 0.8905, 0.6419, 0.8675, 0.6423, 0.8709, 0.6352, 0.8878, 0.6365, 0.8704, 0.776, 0.8673, 0.7688, 0.8902, 0.7702, 0.8874, 0.7754, 0.8675, 0.6423, 0.8541, 0.6255, 0.8599, 0.6239, 0.8709, 0.6352, 0.8589, 0.7868, 0.8532, 0.785, 0.8673, 0.7688, 0.8704, 0.776, 0.8541, 0.6255, 0.8544, 0.6048, 0.8597, 0.6082, 0.8599, 0.6239, 0.8579, 0.8025, 0.8525, 0.8057, 0.8532, 0.785, 0.8589, 0.7868, 0.8544, 0.6048, 0.8706, 0.5896, 0.8717, 0.594, 0.8597, 0.6082, 0.8693, 0.8172, 0.8681, 0.8215, 0.8525, 0.8057, 0.8579, 0.8025, 0.8706, 0.5896, 0.891, 0.5901, 0.8896, 0.5933, 0.8717, 0.594, 0.8872, 0.8187, 0.8884, 0.822, 0.8681, 0.8215, 0.8693, 0.8172, 0.8794, 0.6165, 0.8717, 0.594, 0.8896, 0.5933, 0.8872, 0.8187, 0.8693, 0.8172, 0.878, 0.7951, 0.8597, 0.6082, 0.8717, 0.594, 0.8794, 0.6165, 0.878, 0.7951, 0.8693, 0.8172, 0.8579, 0.8025, 0.8794, 0.6165, 0.8599, 0.6239, 0.8597, 0.6082, 0.8579, 0.8025, 0.8589, 0.7868, 0.878, 0.7951, 0.8794, 0.6165, 0.8709, 0.6352, 0.8599, 0.6239, 0.8589, 0.7868, 0.8704, 0.776, 0.878, 0.7951, 0.8794, 0.6165, 0.8878, 0.6365, 0.8709, 0.6352, 0.8704, 0.776, 0.8874, 0.7754, 0.878, 0.7951, 0.8794, 0.6165, 0.8998, 0.6263, 0.8878, 0.6365, 0.8874, 0.7754, 0.8988, 0.7862, 0.878, 0.7951, 0.8794, 0.6165, 0.9024, 0.6079, 0.8998, 0.6263, 0.8988, 0.7862, 0.9006, 0.8047, 0.878, 0.7951, 0.8794, 0.6165, 0.8896, 0.5933, 0.9024, 0.6079, 0.9006, 0.8047, 0.8872, 0.8187, 0.878, 0.7951, 0.5403, 0.05381, 0.5364, 0.06207, 0.5189, 0.05968, 0.5189, 0.05029, 0.5189, 0.05968, 0.5015, 0.06204, 0.4976, 0.05377, 0.5189, 0.05029, 0.5519, 0.05834, 0.5428, 0.06409, 0.5364, 0.06207, 0.5403, 0.05381, 0.5015, 0.06204, 0.4951, 0.06405, 0.486, 0.05827, 0.4976, 0.05377, 0.5551, 0.0619, 0.5463, 0.07267, 0.5428, 0.06409, 0.5519, 0.05834, 0.4951, 0.06405, 0.4916, 0.07262, 0.4828, 0.06183, 0.486, 0.05827, 0.5638, 0.07659, 0.5483, 0.08489, 0.5463, 0.07267, 0.5551, 0.0619, 0.4916, 0.07262, 0.4895, 0.08486, 0.474, 0.07651, 0.4828, 0.06183, 0.5831, 0.1085, 0.5556, 0.1217, 0.5483, 0.08489, 0.5638, 0.07659, 0.4895, 0.08486, 0.4822, 0.1218, 0.4545, 0.1085, 0.474, 0.07651, 0.6055, 0.1651, 0.6474, 0.2005, 0.6215, 0.2278, 0.5531, 0.2096, 0.4165, 0.2295, 0.3897, 0.2019, 0.432, 0.1656, 0.4853, 0.2101, 0.6474, 0.2005, 0.6764, 0.2332, 0.6648, 0.2532, 0.6215, 0.2278, 0.3727, 0.2564, 0.3603, 0.2359, 0.3897, 0.2019, 0.4165, 0.2295, 0.6764, 0.2332, 0.7153, 0.2654, 0.6839, 0.28, 0.6648, 0.2532, 0.3537, 0.2846, 0.3205, 0.2703, 0.3603, 0.2359, 0.3727, 0.2564, 0.7153, 0.2654, 0.7073, 0.3101, 0.6875, 0.3115, 0.6839, 0.28, 0.3512, 0.3174, 0.3307, 0.3169, 0.3205, 0.2703, 0.3537, 0.2846, 0.7073, 0.3101, 0.6974, 0.3327, 0.6768, 0.3239, 0.6875, 0.3115, 0.3627, 0.3297, 0.342, 0.3397, 0.3307, 0.3169, 0.3512, 0.3174, 0.6974, 0.3327, 0.6628, 0.3725, 0.6391, 0.3573, 0.6768, 0.3239, 0.4028, 0.3621, 0.3793, 0.3787, 0.342, 0.3397, 0.3627, 0.3297, 0.6628, 0.3725, 0.6268, 0.3958, 0.6183, 0.3752, 0.6391, 0.3573, 0.4246, 0.3793, 0.4169, 0.4006, 0.3793, 0.3787, 0.4028, 0.3621, 0.6268, 0.3958, 0.6048, 0.3978, 0.6008, 0.3779, 0.6183, 0.3752, 0.4424, 0.3812, 0.4393, 0.4015, 0.4169, 0.4006, 0.4246, 0.3793, 0.6048, 0.3978, 0.5531, 0.3905, 0.5597, 0.357, 0.6008, 0.3779, 0.4829, 0.3585, 0.4909, 0.3919, 0.4393, 0.4015, 0.4424, 0.3812, 0.5531, 0.3905, 0.5219, 0.386, 0.5211, 0.3439, 0.5597, 0.357, 0.5211, 0.3439, 0.5219, 0.386, 0.4909, 0.3919, 0.4829, 0.3585, 0.5773, 0.3402, 0.5998, 0.3448, 0.6008, 0.3779, 0.5597, 0.357, 0.4424, 0.3812, 0.442, 0.3478, 0.4646, 0.3422, 0.4829, 0.3585, 0.5998, 0.3448, 0.6155, 0.342, 0.6183, 0.3752, 0.6008, 0.3779, 0.4246, 0.3793, 0.426, 0.3456, 0.442, 0.3478, 0.4424, 0.3812, 0.6345, 0.3323, 0.6391, 0.3573, 0.6183, 0.3752, 0.6155, 0.342, 0.4246, 0.3793, 0.4028, 0.3621, 0.4064, 0.3365, 0.426, 0.3456, 0.6624, 0.3128, 0.6768, 0.3239, 0.6391, 0.3573, 0.6345, 0.3323, 0.4028, 0.3621, 0.3627, 0.3297, 0.3771, 0.3177, 0.4064, 0.3365, 0.6684, 0.298, 0.6875, 0.3115, 0.6768, 0.3239, 0.6624, 0.3128, 0.3627, 0.3297, 0.3512, 0.3174, 0.3703, 0.3026, 0.3771, 0.3177, 0.6641, 0.2779, 0.6839, 0.28, 0.6875, 0.3115, 0.6684, 0.298, 0.3512, 0.3174, 0.3537, 0.2846, 0.3741, 0.2818, 0.3703, 0.3026, 0.6392, 0.253, 0.6648, 0.2532, 0.6839, 0.28, 0.6641, 0.2779, 0.3537, 0.2846, 0.3727, 0.2564, 0.3989, 0.2556, 0.3741, 0.2818, 0.614, 0.2427, 0.6215, 0.2278, 0.6648, 0.2532, 0.6392, 0.253, 0.3727, 0.2564, 0.4165, 0.2295, 0.4245, 0.2445, 0.3989, 0.2556, 0.5729, 0.2586, 0.5531, 0.2096, 0.6215, 0.2278, 0.614, 0.2427, 0.4165, 0.2295, 0.4853, 0.2101, 0.4664, 0.2597, 0.4245, 0.2445, 0.5729, 0.2586, 0.5639, 0.272, 0.5198, 0.2489, 0.5531, 0.2096, 0.5198, 0.2489, 0.4759, 0.2731, 0.4664, 0.2597, 0.4853, 0.2101, 0.5773, 0.3402, 0.5597, 0.357, 0.5211, 0.3439, 0.5585, 0.3166, 0.5211, 0.3439, 0.4829, 0.3585, 0.4646, 0.3422, 0.4826, 0.3178, 0.5585, 0.3166, 0.5211, 0.3439, 0.5203, 0.2948, 0.5569, 0.2912, 0.5203, 0.2948, 0.5211, 0.3439, 0.4826, 0.3178, 0.4834, 0.2922, 0.5198, 0.2489, 0.5639, 0.272, 0.5569, 0.2912, 0.5203, 0.2948, 0.4834, 0.2922, 0.4759, 0.2731, 0.5198, 0.2489, 0.5203, 0.2948, 0.5255, 0.06897, 0.5189, 0.0679, 0.5189, 0.05968, 0.5364, 0.06207, 0.5189, 0.05968, 0.5189, 0.0679, 0.5124, 0.06896, 0.5015, 0.06204, 0.5312, 0.07383, 0.5255, 0.06897, 0.5364, 0.06207, 0.5428, 0.06409, 0.5015, 0.06204, 0.5124, 0.06896, 0.5066, 0.07381, 0.4951, 0.06405, 0.531, 0.08743, 0.5312, 0.07383, 0.5428, 0.06409, 0.5463, 0.07267, 0.4951, 0.06405, 0.5066, 0.07381, 0.5068, 0.08742, 0.4916, 0.07262, 0.5556, 0.1217, 0.532, 0.1277, 0.5327, 0.09092, 0.5483, 0.08489, 0.5052, 0.09091, 0.5058, 0.1277, 0.4822, 0.1218, 0.4895, 0.08486, 0.531, 0.08743, 0.5463, 0.07267, 0.5483, 0.08489, 0.5327, 0.09092, 0.4895, 0.08486, 0.4916, 0.07262, 0.5068, 0.08742, 0.5052, 0.09091, 0.5381, 0.1584, 0.519, 0.1517, 0.5189, 0.1284, 0.532, 0.1277, 0.5189, 0.1284, 0.519, 0.1517, 0.4999, 0.1584, 0.5058, 0.1277, 0.5327, 0.09092, 0.532, 0.1277, 0.5189, 0.1284, 0.5189, 0.09395, 0.5189, 0.1284, 0.5058, 0.1277, 0.5052, 0.09091, 0.5189, 0.09395, 0.5189, 0.08518, 0.531, 0.08743, 0.5327, 0.09092, 0.5189, 0.09395, 0.5052, 0.09091, 0.5068, 0.08742, 0.5189, 0.08518, 0.5189, 0.09395, 0.5484, 0.1736, 0.538, 0.176, 0.5352, 0.1668, 0.5381, 0.1584, 0.5028, 0.1669, 0.5001, 0.176, 0.4897, 0.1737, 0.4999, 0.1584, 0.5443, 0.1934, 0.5372, 0.1876, 0.538, 0.176, 0.5484, 0.1736, 0.5001, 0.176, 0.5009, 0.1876, 0.494, 0.1934, 0.4897, 0.1737, 0.5198, 0.2008, 0.5288, 0.1918, 0.5372, 0.1876, 0.5443, 0.1934, 0.5009, 0.1876, 0.5092, 0.1916, 0.5198, 0.2008, 0.494, 0.1934, 0.5176, 0.1906, 0.5191, 0.1854, 0.5288, 0.1918, 0.5198, 0.2008, 0.5092, 0.1916, 0.5191, 0.1854, 0.5176, 0.1906, 0.5198, 0.2008, 0.519, 0.1517, 0.5381, 0.1584, 0.5352, 0.1668, 0.519, 0.159, 0.5028, 0.1669, 0.4999, 0.1584, 0.519, 0.1517, 0.519, 0.159, 0.519, 0.159, 0.5352, 0.1668, 0.5311, 0.1716, 0.519, 0.1656, 0.5069, 0.1717, 0.5028, 0.1669, 0.519, 0.159, 0.519, 0.1656, 0.5191, 0.1854, 0.5191, 0.1795, 0.5282, 0.1863, 0.5288, 0.1918, 0.5098, 0.1863, 0.5191, 0.1795, 0.5191, 0.1854, 0.5092, 0.1916, 0.5288, 0.1918, 0.5282, 0.1863, 0.5335, 0.1842, 0.5372, 0.1876, 0.5045, 0.1842, 0.5098, 0.1863, 0.5092, 0.1916, 0.5009, 0.1876, 0.5372, 0.1876, 0.5335, 0.1842, 0.5334, 0.1767, 0.538, 0.176, 0.5046, 0.1768, 0.5045, 0.1842, 0.5009, 0.1876, 0.5001, 0.176, 0.538, 0.176, 0.5334, 0.1767, 0.5311, 0.1716, 0.5352, 0.1668, 0.5069, 0.1717, 0.5046, 0.1768, 0.5001, 0.176, 0.5028, 0.1669, 0.5191, 0.1795, 0.5334, 0.1767, 0.5335, 0.1842, 0.5282, 0.1863, 0.5045, 0.1842, 0.5046, 0.1768, 0.5191, 0.1795, 0.5098, 0.1863, 0.5191, 0.1795, 0.519, 0.1656, 0.5311, 0.1716, 0.5334, 0.1767, 0.5069, 0.1717, 0.519, 0.1656, 0.5191, 0.1795, 0.5046, 0.1768, 0.5198, 0.2008, 0.5443, 0.1934, 0.5531, 0.2096, 0.5198, 0.2489, 0.4853, 0.2101, 0.494, 0.1934, 0.5198, 0.2008, 0.5198, 0.2489, 0.5443, 0.1934, 0.5484, 0.1736, 0.5616, 0.1678, 0.5531, 0.2096, 0.4764, 0.168, 0.4897, 0.1737, 0.494, 0.1934, 0.4853, 0.2101, 0.5484, 0.1736, 0.5381, 0.1584, 0.5595, 0.1493, 0.5616, 0.1678, 0.4784, 0.1494, 0.4999, 0.1584, 0.4897, 0.1737, 0.4764, 0.168, 0.5381, 0.1584, 0.532, 0.1277, 0.5556, 0.1217, 0.5595, 0.1493, 0.4822, 0.1218, 0.5058, 0.1277, 0.4999, 0.1584, 0.4784, 0.1494, 0.5831, 0.1085, 0.5961, 0.1334, 0.5595, 0.1493, 0.5556, 0.1217, 0.4784, 0.1494, 0.4414, 0.1336, 0.4545, 0.1085, 0.4822, 0.1218, 0.5961, 0.1334, 0.6012, 0.1479, 0.5616, 0.1678, 0.5595, 0.1493, 0.4764, 0.168, 0.4363, 0.1482, 0.4414, 0.1336, 0.4784, 0.1494, 0.6055, 0.1651, 0.5531, 0.2096, 0.5616, 0.1678, 0.6012, 0.1479, 0.4764, 0.168, 0.4853, 0.2101, 0.432, 0.1656, 0.4363, 0.1482, 0.531, 0.08743, 0.5189, 0.08518, 0.5189, 0.08387, 0.5289, 0.08496, 0.5189, 0.08387, 0.5189, 0.08518, 0.5068, 0.08742, 0.5089, 0.08495, 0.5312, 0.07383, 0.531, 0.08743, 0.5289, 0.08496, 0.529, 0.07543, 0.5089, 0.08495, 0.5068, 0.08742, 0.5066, 0.07381, 0.5088, 0.07542, 0.5255, 0.06897, 0.5312, 0.07383, 0.529, 0.07543, 0.5238, 0.07051, 0.5088, 0.07542, 0.5066, 0.07381, 0.5124, 0.06896, 0.5141, 0.0705, 0.5189, 0.0679, 0.5255, 0.06897, 0.5238, 0.07051, 0.5189, 0.06947, 0.5141, 0.0705, 0.5124, 0.06896, 0.5189, 0.0679, 0.5189, 0.06947, 0.5189, 0.06947, 0.5238, 0.07051, 0.5216, 0.07497, 0.5189, 0.07426, 0.5163, 0.07497, 0.5141, 0.0705, 0.5189, 0.06947, 0.5189, 0.07426, 0.5238, 0.07051, 0.529, 0.07543, 0.5242, 0.07669, 0.5216, 0.07497, 0.5136, 0.07668, 0.5088, 0.07542, 0.5141, 0.0705, 0.5163, 0.07497, 0.529, 0.07543, 0.5289, 0.08496, 0.5246, 0.07989, 0.5242, 0.07669, 0.5133, 0.07988, 0.5089, 0.08495, 0.5088, 0.07542, 0.5136, 0.07668, 0.5289, 0.08496, 0.5189, 0.08387, 0.5189, 0.07933, 0.5246, 0.07989, 0.5189, 0.07933, 0.5189, 0.08387, 0.5089, 0.08495, 0.5133, 0.07988, 0.5189, 0.07933, 0.5189, 0.07426, 0.5216, 0.07497, 0.5246, 0.07989, 0.5163, 0.07497, 0.5189, 0.07426, 0.5189, 0.07933, 0.5133, 0.07988, 0.5246, 0.07989, 0.5216, 0.07497, 0.5242, 0.07669, 0.5136, 0.07668, 0.5163, 0.07497, 0.5133, 0.07988, 0.5569, 0.2912, 0.5639, 0.272, 0.5718, 0.2773, 0.5684, 0.2929, 0.4681, 0.2786, 0.4759, 0.2731, 0.4834, 0.2922, 0.472, 0.2943, 0.5585, 0.3166, 0.5569, 0.2912, 0.5684, 0.2929, 0.5731, 0.3114, 0.472, 0.2943, 0.4834, 0.2922, 0.4826, 0.3178, 0.4678, 0.3131, 0.5773, 0.3402, 0.5585, 0.3166, 0.5731, 0.3114, 0.5849, 0.3277, 0.4678, 0.3131, 0.4826, 0.3178, 0.4646, 0.3422, 0.4565, 0.33, 0.5639, 0.272, 0.5729, 0.2586, 0.5807, 0.2666, 0.5718, 0.2773, 0.4587, 0.268, 0.4664, 0.2597, 0.4759, 0.2731, 0.4681, 0.2786, 0.5729, 0.2586, 0.614, 0.2427, 0.6117, 0.2557, 0.5807, 0.2666, 0.4271, 0.2577, 0.4245, 0.2445, 0.4664, 0.2597, 0.4587, 0.268, 0.614, 0.2427, 0.6392, 0.253, 0.6325, 0.2629, 0.6117, 0.2557, 0.4061, 0.2655, 0.3989, 0.2556, 0.4245, 0.2445, 0.4271, 0.2577, 0.6392, 0.253, 0.6641, 0.2779, 0.6537, 0.28, 0.6325, 0.2629, 0.3849, 0.2836, 0.3741, 0.2818, 0.3989, 0.2556, 0.4061, 0.2655, 0.6641, 0.2779, 0.6684, 0.298, 0.6561, 0.2976, 0.6537, 0.28, 0.383, 0.3019, 0.3703, 0.3026, 0.3741, 0.2818, 0.3849, 0.2836, 0.6684, 0.298, 0.6624, 0.3128, 0.6528, 0.3102, 0.6561, 0.2976, 0.3869, 0.3146, 0.3771, 0.3177, 0.3703, 0.3026, 0.383, 0.3019, 0.6624, 0.3128, 0.6345, 0.3323, 0.629, 0.3239, 0.6528, 0.3102, 0.4116, 0.3277, 0.4064, 0.3365, 0.3771, 0.3177, 0.3869, 0.3146, 0.6345, 0.3323, 0.6155, 0.342, 0.6144, 0.332, 0.629, 0.3239, 0.4267, 0.3354, 0.426, 0.3456, 0.4064, 0.3365, 0.4116, 0.3277, 0.6155, 0.342, 0.5998, 0.3448, 0.601, 0.3336, 0.6144, 0.332, 0.4403, 0.3365, 0.442, 0.3478, 0.426, 0.3456, 0.4267, 0.3354, 0.5998, 0.3448, 0.5773, 0.3402, 0.5849, 0.3277, 0.601, 0.3336, 0.4565, 0.33, 0.4646, 0.3422, 0.442, 0.3478, 0.4403, 0.3365, 0.601, 0.3336, 0.5849, 0.3277, 0.5906, 0.3215, 0.6018, 0.3285, 0.4504, 0.3239, 0.4565, 0.33, 0.4403, 0.3365, 0.4394, 0.3313, 0.6144, 0.332, 0.601, 0.3336, 0.6018, 0.3285, 0.6133, 0.3271, 0.4394, 0.3313, 0.4403, 0.3365, 0.4267, 0.3354, 0.4276, 0.3304, 0.629, 0.3239, 0.6144, 0.332, 0.6133, 0.3271, 0.6269, 0.3205, 0.4276, 0.3304, 0.4267, 0.3354, 0.4116, 0.3277, 0.4136, 0.3242, 0.6528, 0.3102, 0.629, 0.3239, 0.6269, 0.3205, 0.6462, 0.3064, 0.4136, 0.3242, 0.4116, 0.3277, 0.3869, 0.3146, 0.3934, 0.3105, 0.6561, 0.2976, 0.6528, 0.3102, 0.6462, 0.3064, 0.6495, 0.2962, 0.3934, 0.3105, 0.3869, 0.3146, 0.383, 0.3019, 0.3897, 0.3002, 0.6537, 0.28, 0.6561, 0.2976, 0.6495, 0.2962, 0.6478, 0.2835, 0.3897, 0.3002, 0.383, 0.3019, 0.3849, 0.2836, 0.391, 0.2871, 0.6325, 0.2629, 0.6537, 0.28, 0.6478, 0.2835, 0.6298, 0.2673, 0.391, 0.2871, 0.3849, 0.2836, 0.4061, 0.2655, 0.4089, 0.27, 0.6117, 0.2557, 0.6325, 0.2629, 0.6298, 0.2673, 0.6126, 0.2616, 0.4089, 0.27, 0.4061, 0.2655, 0.4271, 0.2577, 0.4263, 0.2637, 0.5807, 0.2666, 0.6117, 0.2557, 0.6126, 0.2616, 0.5852, 0.271, 0.4263, 0.2637, 0.4271, 0.2577, 0.4587, 0.268, 0.4544, 0.2726, 0.5718, 0.2773, 0.5807, 0.2666, 0.5852, 0.271, 0.5781, 0.2819, 0.4544, 0.2726, 0.4587, 0.268, 0.4681, 0.2786, 0.4618, 0.2834, 0.5849, 0.3277, 0.5731, 0.3114, 0.5795, 0.3093, 0.5906, 0.3215, 0.4612, 0.3112, 0.4678, 0.3131, 0.4565, 0.33, 0.4504, 0.3239, 0.5731, 0.3114, 0.5684, 0.2929, 0.5775, 0.2938, 0.5795, 0.3093, 0.4628, 0.2954, 0.472, 0.2943, 0.4678, 0.3131, 0.4612, 0.3112, 0.5684, 0.2929, 0.5718, 0.2773, 0.5781, 0.2819, 0.5775, 0.2938, 0.4618, 0.2834, 0.4681, 0.2786, 0.472, 0.2943, 0.4628, 0.2954, 0.5219, 0.386, 0.5531, 0.3905, 0.5532, 0.4331, 0.523, 0.4336, 0.4928, 0.4345, 0.4909, 0.3919, 0.5219, 0.386, 0.523, 0.4336, 0.5531, 0.3905, 0.6048, 0.3978, 0.6098, 0.4315, 0.5532, 0.4331, 0.4359, 0.4357, 0.4393, 0.4015, 0.4909, 0.3919, 0.4928, 0.4345, 0.6048, 0.3978, 0.6268, 0.3958, 0.6482, 0.4193, 0.6098, 0.4315, 0.3965, 0.4254, 0.4169, 0.4006, 0.4393, 0.4015, 0.4359, 0.4357, 0.6268, 0.3958, 0.6628, 0.3725, 0.6921, 0.3883, 0.6482, 0.4193, 0.3503, 0.3962, 0.3793, 0.3787, 0.4169, 0.4006, 0.3965, 0.4254, 0.6628, 0.3725, 0.6974, 0.3327, 0.7263, 0.3418, 0.6921, 0.3883, 0.3128, 0.3506, 0.342, 0.3397, 0.3793, 0.3787, 0.3503, 0.3962, 0.6974, 0.3327, 0.7073, 0.3101, 0.7359, 0.3121, 0.7263, 0.3418, 0.3011, 0.3206, 0.3307, 0.3169, 0.342, 0.3397, 0.3128, 0.3506, 0.7073, 0.3101, 0.7153, 0.2654, 0.7299, 0.2564, 0.7359, 0.3121, 0.3049, 0.2611, 0.3205, 0.2703, 0.3307, 0.3169, 0.3011, 0.3206, 0.7153, 0.2654, 0.6764, 0.2332, 0.6982, 0.2169, 0.7299, 0.2564, 0.3374, 0.2192, 0.3603, 0.2359, 0.3205, 0.2703, 0.3049, 0.2611, 0.6764, 0.2332, 0.6474, 0.2005, 0.6631, 0.1907, 0.6982, 0.2169, 0.3735, 0.1919, 0.3897, 0.2019, 0.3603, 0.2359, 0.3374, 0.2192, 0.6269, 0.01561, 0.6494, 0.02238, 0.6605, 0.07608, 0.6214, 0.04809, 0.3768, 0.0753, 0.3888, 0.02159, 0.4113, 0.01513, 0.4164, 0.04763, 0.5675, 0.000144, 0.6269, 0.01561, 0.6214, 0.04809, 0.5772, 0.0328, 0.4164, 0.04763, 0.4113, 0.01513, 0.4706, 0.000144, 0.4608, 0.03266, 0.5189, 0.02489, 0.5675, 0.000144, 0.5772, 0.0328, 0.5474, 0.04172, 0.4608, 0.03266, 0.4706, 0.000144, 0.5189, 0.02489, 0.4905, 0.04167, 0.5403, 0.05381, 0.5189, 0.05029, 0.5189, 0.02489, 0.5474, 0.04172, 0.5189, 0.02489, 0.5189, 0.05029, 0.4976, 0.05377, 0.4905, 0.04167, 0.5519, 0.05834, 0.5403, 0.05381, 0.5474, 0.04172, 0.5581, 0.05387, 0.4905, 0.04167, 0.4976, 0.05377, 0.486, 0.05827, 0.4798, 0.05378, 0.5551, 0.0619, 0.5519, 0.05834, 0.5581, 0.05387, 0.577, 0.058, 0.4798, 0.05378, 0.486, 0.05827, 0.4828, 0.06183, 0.4609, 0.05785, 0.5638, 0.07659, 0.5551, 0.0619, 0.577, 0.058, 0.6117, 0.07827, 0.4609, 0.05785, 0.4828, 0.06183, 0.474, 0.07651, 0.4259, 0.07799, 0.577, 0.058, 0.5772, 0.0328, 0.6214, 0.04809, 0.6117, 0.07827, 0.4164, 0.04763, 0.4608, 0.03266, 0.4609, 0.05785, 0.4259, 0.07799, 0.577, 0.058, 0.5581, 0.05387, 0.5474, 0.04172, 0.5772, 0.0328, 0.4905, 0.04167, 0.4798, 0.05378, 0.4609, 0.05785, 0.4608, 0.03266, 0.6267, 0.1114, 0.6117, 0.07827, 0.6214, 0.04809, 0.6605, 0.07608, 0.4164, 0.04763, 0.4259, 0.07799, 0.4106, 0.1112, 0.3768, 0.0753, 0.5831, 0.1085, 0.5638, 0.07659, 0.6117, 0.07827, 0.6267, 0.1114, 0.4259, 0.07799, 0.474, 0.07651, 0.4545, 0.1085, 0.4106, 0.1112, 0.5961, 0.1334, 0.6295, 0.1305, 0.6235, 0.1468, 0.6012, 0.1479, 0.4137, 0.1472, 0.4076, 0.1306, 0.4414, 0.1336, 0.4363, 0.1482, 0.5831, 0.1085, 0.6267, 0.1114, 0.6295, 0.1305, 0.5961, 0.1334, 0.4076, 0.1306, 0.4106, 0.1112, 0.4545, 0.1085, 0.4414, 0.1336, 0.6055, 0.1651, 0.6012, 0.1479, 0.6235, 0.1468, 0.6193, 0.1598, 0.4137, 0.1472, 0.4363, 0.1482, 0.432, 0.1656, 0.418, 0.1604, 0.6055, 0.1651, 0.6193, 0.1598, 0.6631, 0.1907, 0.6474, 0.2005, 0.3735, 0.1919, 0.418, 0.1604, 0.432, 0.1656, 0.3897, 0.2019, 0.9459, 0.07957, 0.8862, 0.1218, 0.8491, 0.09973, 0.8918, 0.03692, 0.1831, 0.09213, 0.1413, 0.1125, 0.07896, 0.06072, 0.1423, 0.02147, 0.8918, 0.03692, 0.8491, 0.09973, 0.7885, 0.08083, 0.8056, 0.01079, 0.2464, 0.07651, 0.1831, 0.09213, 0.1423, 0.02147, 0.2326, 0.003484, 0.8056, 0.01079, 0.7885, 0.08083, 0.687, 0.0772, 0.6724, 0.0222, 0.3499, 0.07596, 0.2464, 0.07651, 0.2326, 0.003484, 0.366, 0.02099, 0.6724, 0.0222, 0.687, 0.0772, 0.6605, 0.07608, 0.6494, 0.02238, 0.3768, 0.0753, 0.3499, 0.07596, 0.366, 0.02099, 0.3888, 0.02159, 0.6267, 0.1114, 0.6605, 0.07608, 0.687, 0.0772, 0.6295, 0.1305, 0.3499, 0.07596, 0.3768, 0.0753, 0.4106, 0.1112, 0.4076, 0.1306, 0.7299, 0.2564, 0.6982, 0.2169, 0.7602, 0.1932, 0.789, 0.2333, 0.2716, 0.1939, 0.3374, 0.2192, 0.3049, 0.2611, 0.2413, 0.237, 0.9945, 0.1677, 0.9091, 0.1833, 0.8862, 0.1218, 0.9459, 0.07957, 0.1413, 0.1125, 0.1079, 0.1791, 0.01183, 0.1554, 0.07896, 0.06072, 0.9117, 0.4024, 0.8629, 0.3386, 0.8941, 0.3019, 0.9629, 0.3448, 0.1238, 0.3155, 0.1606, 0.3568, 0.1064, 0.4327, 0.04397, 0.367, 0.9629, 0.3448, 0.8941, 0.3019, 0.9154, 0.2598, 0.9999, 0.2546, 0.09896, 0.267, 0.1238, 0.3155, 0.04397, 0.367, 0.000144, 0.2591, 0.9999, 0.2546, 0.9154, 0.2598, 0.9091, 0.1833, 0.9945, 0.1677, 0.1079, 0.1791, 0.09896, 0.267, 0.000144, 0.2591, 0.01183, 0.1554, 0.7495, 0.3347, 0.7359, 0.3121, 0.7663, 0.3008, 0.7892, 0.3137, 0.2674, 0.3101, 0.3011, 0.3206, 0.2882, 0.3465, 0.243, 0.3256, 0.7892, 0.3137, 0.7663, 0.3008, 0.8153, 0.2764, 0.8462, 0.2934, 0.2131, 0.2852, 0.2674, 0.3101, 0.243, 0.3256, 0.1785, 0.305, 0.8462, 0.2934, 0.8153, 0.2764, 0.845, 0.2564, 0.8735, 0.2659, 0.1797, 0.2633, 0.2131, 0.2852, 0.1785, 0.305, 0.1471, 0.2743, 0.8735, 0.2659, 0.845, 0.2564, 0.8591, 0.2282, 0.887, 0.2338, 0.1628, 0.2317, 0.1797, 0.2633, 0.1471, 0.2743, 0.1315, 0.2376, 0.8424, 0.1952, 0.875, 0.1847, 0.887, 0.2338, 0.8591, 0.2282, 0.1315, 0.2376, 0.1452, 0.1827, 0.1768, 0.1962, 0.1628, 0.2317, 0.9091, 0.1833, 0.9154, 0.2598, 0.887, 0.2338, 0.875, 0.1847, 0.1315, 0.2376, 0.09896, 0.267, 0.1079, 0.1791, 0.1452, 0.1827, 0.9154, 0.2598, 0.8941, 0.3019, 0.8735, 0.2659, 0.887, 0.2338, 0.1471, 0.2743, 0.1238, 0.3155, 0.09896, 0.267, 0.1315, 0.2376, 0.8941, 0.3019, 0.8629, 0.3386, 0.8462, 0.2934, 0.8735, 0.2659, 0.1785, 0.305, 0.1606, 0.3568, 0.1238, 0.3155, 0.1471, 0.2743, 0.8629, 0.3386, 0.7943, 0.3641, 0.7892, 0.3137, 0.8462, 0.2934, 0.243, 0.3256, 0.2398, 0.3826, 0.1606, 0.3568, 0.1785, 0.305, 0.7702, 0.3795, 0.7495, 0.3347, 0.7892, 0.3137, 0.7943, 0.3641, 0.243, 0.3256, 0.2882, 0.3465, 0.2681, 0.3987, 0.2398, 0.3826, 0.8455, 0.45, 0.7943, 0.3641, 0.8629, 0.3386, 0.9117, 0.4024, 0.1606, 0.3568, 0.2398, 0.3826, 0.1853, 0.4841, 0.1064, 0.4327, 0.8159, 0.4454, 0.7706, 0.4443, 0.7557, 0.4186, 0.7702, 0.3795, 0.287, 0.4429, 0.2714, 0.4733, 0.2193, 0.4772, 0.2681, 0.3987, 0.8159, 0.4454, 0.7702, 0.3795, 0.7943, 0.3641, 0.8455, 0.45, 0.2398, 0.3826, 0.2681, 0.3987, 0.2193, 0.4772, 0.1853, 0.4841, 0.8198, 0.4681, 0.8159, 0.4454, 0.8455, 0.45, 0.1853, 0.4841, 0.2193, 0.4772, 0.2159, 0.5036, 0.7359, 0.3121, 0.7299, 0.2564, 0.789, 0.2333, 0.7663, 0.3008, 0.2413, 0.237, 0.3049, 0.2611, 0.3011, 0.3206, 0.2674, 0.3101, 0.789, 0.2333, 0.8096, 0.2339, 0.8153, 0.2764, 0.7663, 0.3008, 0.2131, 0.2852, 0.2192, 0.2374, 0.2413, 0.237, 0.2674, 0.3101, 0.8096, 0.2339, 0.8293, 0.2196, 0.845, 0.2564, 0.8153, 0.2764, 0.1797, 0.2633, 0.1991, 0.2225, 0.2192, 0.2374, 0.2131, 0.2852, 0.8424, 0.1952, 0.8591, 0.2282, 0.845, 0.2564, 0.8293, 0.2196, 0.1797, 0.2633, 0.1628, 0.2317, 0.1768, 0.1962, 0.1991, 0.2225, 0.687, 0.0772, 0.7885, 0.08083, 0.7865, 0.1176, 0.7155, 0.1397, 0.2467, 0.1148, 0.2464, 0.07651, 0.3499, 0.07596, 0.3195, 0.1394, 0.7602, 0.1932, 0.7155, 0.1397, 0.7865, 0.1176, 0.7855, 0.1523, 0.2467, 0.1148, 0.3195, 0.1394, 0.2716, 0.1939, 0.246, 0.151, 0.6982, 0.2169, 0.6631, 0.1907, 0.7155, 0.1397, 0.7602, 0.1932, 0.3195, 0.1394, 0.3735, 0.1919, 0.3374, 0.2192, 0.2716, 0.1939, 0.6631, 0.1907, 0.6235, 0.1468, 0.6295, 0.1305, 0.7155, 0.1397, 0.4076, 0.1306, 0.4137, 0.1472, 0.3735, 0.1919, 0.3195, 0.1394, 0.6295, 0.1305, 0.687, 0.0772, 0.7155, 0.1397, 0.3195, 0.1394, 0.3499, 0.07596, 0.4076, 0.1306, 0.6631, 0.1907, 0.6193, 0.1598, 0.6235, 0.1468, 0.4137, 0.1472, 0.418, 0.1604, 0.3735, 0.1919, 0.8424, 0.1952, 0.8374, 0.1564, 0.8582, 0.1378, 0.875, 0.1847, 0.1717, 0.1323, 0.1966, 0.1552, 0.1768, 0.1962, 0.1452, 0.1827, 0.9091, 0.1833, 0.875, 0.1847, 0.8582, 0.1378, 0.8862, 0.1218, 0.1717, 0.1323, 0.1452, 0.1827, 0.1079, 0.1791, 0.1413, 0.1125, 0.7855, 0.1523, 0.7865, 0.1176, 0.8582, 0.1378, 0.8374, 0.1564, 0.1717, 0.1323, 0.2467, 0.1148, 0.246, 0.151, 0.1966, 0.1552, 0.7885, 0.08083, 0.8491, 0.09973, 0.8582, 0.1378, 0.7865, 0.1176, 0.1717, 0.1323, 0.1831, 0.09213, 0.2464, 0.07651, 0.2467, 0.1148, 0.8862, 0.1218, 0.8582, 0.1378, 0.8491, 0.09973, 0.1831, 0.09213, 0.1717, 0.1323, 0.1413, 0.1125, 0.5062, 0.9049, 0.4324, 0.8949, 0.4388, 0.8702, 0.4911, 0.8817, 0.3159, 0.8682, 0.3216, 0.8932, 0.2472, 0.9012, 0.263, 0.8783, 0.5062, 0.9049, 0.4911, 0.8817, 0.5728, 0.8605, 0.6048, 0.8799, 0.1815, 0.8547, 0.263, 0.8783, 0.2472, 0.9012, 0.1487, 0.8733, 0.6048, 0.8799, 0.5728, 0.8605, 0.5864, 0.794, 0.62, 0.7916, 0.1697, 0.7875, 0.1815, 0.8547, 0.1487, 0.8733, 0.1361, 0.7841, 0.62, 0.7916, 0.5864, 0.794, 0.549, 0.7464, 0.5638, 0.7392, 0.2087, 0.7409, 0.1697, 0.7875, 0.1361, 0.7841, 0.1941, 0.7332, 0.5638, 0.7392, 0.549, 0.7464, 0.5003, 0.7117, 0.5083, 0.6977, 0.2584, 0.7075, 0.2087, 0.7409, 0.1941, 0.7332, 0.2508, 0.6932, 0.5083, 0.6977, 0.5003, 0.7117, 0.4386, 0.6807, 0.4348, 0.6589, 0.321, 0.678, 0.2584, 0.7075, 0.2508, 0.6932, 0.3253, 0.6562, 0.5003, 0.7117, 0.5057, 0.7309, 0.453, 0.7, 0.4386, 0.6807, 0.3061, 0.697, 0.2525, 0.7266, 0.2584, 0.7075, 0.321, 0.678, 0.549, 0.7464, 0.5429, 0.7558, 0.5057, 0.7309, 0.5003, 0.7117, 0.2525, 0.7266, 0.2146, 0.7504, 0.2087, 0.7409, 0.2584, 0.7075, 0.5864, 0.794, 0.5681, 0.7874, 0.5429, 0.7558, 0.549, 0.7464, 0.2146, 0.7504, 0.1883, 0.7814, 0.1697, 0.7875, 0.2087, 0.7409, 0.5728, 0.8605, 0.5555, 0.8264, 0.5681, 0.7874, 0.5864, 0.794, 0.1883, 0.7814, 0.1998, 0.8209, 0.1815, 0.8547, 0.1697, 0.7875, 0.4911, 0.8817, 0.5012, 0.8444, 0.5555, 0.8264, 0.5728, 0.8605, 0.1998, 0.8209, 0.2538, 0.8405, 0.263, 0.8783, 0.1815, 0.8547, 0.4911, 0.8817, 0.4388, 0.8702, 0.4578, 0.84, 0.5012, 0.8444, 0.2976, 0.8374, 0.3159, 0.8682, 0.263, 0.8783, 0.2538, 0.8405, 0.7602, 0.1932, 0.7855, 0.1523, 0.796, 0.177, 0.7832, 0.1874, 0.2336, 0.1756, 0.246, 0.151, 0.2716, 0.1939, 0.247, 0.1871, 0.391, 0.6119, 0.4348, 0.6589, 0.4386, 0.6807, 0.3948, 0.6861, 0.321, 0.678, 0.3253, 0.6562, 0.3699, 0.6102, 0.3648, 0.6844, 0.789, 0.2333, 0.7602, 0.1932, 0.7832, 0.1874, 0.8096, 0.2339, 0.247, 0.1871, 0.2716, 0.1939, 0.2413, 0.237, 0.2192, 0.2374, 0.3917, 0.8621, 0.4016, 0.8415, 0.4388, 0.8702, 0.4324, 0.8949, 0.3159, 0.8682, 0.354, 0.8403, 0.3634, 0.8613, 0.3216, 0.8932, 0.4386, 0.6807, 0.453, 0.7, 0.435, 0.7183, 0.3948, 0.6861, 0.3237, 0.7157, 0.3061, 0.697, 0.321, 0.678, 0.3648, 0.6844, 0.4337, 0.7297, 0.3847, 0.7103, 0.3948, 0.6861, 0.435, 0.7183, 0.3648, 0.6844, 0.3744, 0.709, 0.3247, 0.7272, 0.3237, 0.7157, 0.411, 0.7477, 0.3847, 0.7103, 0.4337, 0.7297, 0.4278, 0.7428, 0.3247, 0.7272, 0.3744, 0.709, 0.347, 0.7458, 0.3303, 0.7405, 0.4181, 0.7849, 0.3847, 0.7954, 0.3847, 0.7103, 0.411, 0.7477, 0.3744, 0.709, 0.3723, 0.7945, 0.339, 0.7831, 0.347, 0.7458, 0.4016, 0.8415, 0.3847, 0.7954, 0.4181, 0.7849, 0.4313, 0.8175, 0.339, 0.7831, 0.3723, 0.7945, 0.354, 0.8403, 0.3248, 0.8155, 0.4388, 0.8702, 0.4016, 0.8415, 0.4313, 0.8175, 0.4578, 0.84, 0.3248, 0.8155, 0.354, 0.8403, 0.3159, 0.8682, 0.2976, 0.8374, 0.8096, 0.2339, 0.8163, 0.2031, 0.8251, 0.2098, 0.8293, 0.2196, 0.1998, 0.2148, 0.2098, 0.2062, 0.2192, 0.2374, 0.1991, 0.2225, 0.8096, 0.2339, 0.7832, 0.1874, 0.8022, 0.1846, 0.8163, 0.2031, 0.2265, 0.1831, 0.247, 0.1871, 0.2192, 0.2374, 0.2098, 0.2062, 0.7832, 0.1874, 0.796, 0.177, 0.8022, 0.1846, 0.2265, 0.1831, 0.2336, 0.1756, 0.247, 0.1871, 0.4578, 0.84, 0.4313, 0.8175, 0.4485, 0.8046, 0.4734, 0.8247, 0.3079, 0.802, 0.3248, 0.8155, 0.2976, 0.8374, 0.2824, 0.8215, 0.4313, 0.8175, 0.4181, 0.7849, 0.4359, 0.7796, 0.4485, 0.8046, 0.3212, 0.7772, 0.339, 0.7831, 0.3248, 0.8155, 0.3079, 0.802, 0.4181, 0.7849, 0.411, 0.7477, 0.4237, 0.7542, 0.4359, 0.7796, 0.3341, 0.752, 0.347, 0.7458, 0.339, 0.7831, 0.3212, 0.7772, 0.411, 0.7477, 0.4278, 0.7428, 0.4379, 0.7498, 0.4237, 0.7542, 0.3199, 0.7473, 0.3303, 0.7405, 0.347, 0.7458, 0.3341, 0.752, 0.4278, 0.7428, 0.4337, 0.7297, 0.4454, 0.732, 0.4379, 0.7498, 0.3129, 0.7292, 0.3247, 0.7272, 0.3303, 0.7405, 0.3199, 0.7473, 0.4337, 0.7297, 0.435, 0.7183, 0.441, 0.7244, 0.4454, 0.732, 0.3175, 0.7217, 0.3237, 0.7157, 0.3247, 0.7272, 0.3129, 0.7292, 0.435, 0.7183, 0.453, 0.7, 0.4553, 0.7137, 0.441, 0.7244, 0.3035, 0.7107, 0.3061, 0.697, 0.3237, 0.7157, 0.3175, 0.7217, 0.5012, 0.8444, 0.4578, 0.84, 0.4734, 0.8247, 0.5125, 0.8288, 0.2824, 0.8215, 0.2976, 0.8374, 0.2538, 0.8405, 0.243, 0.8246, 0.5555, 0.8264, 0.5012, 0.8444, 0.5125, 0.8288, 0.5509, 0.8118, 0.243, 0.8246, 0.2538, 0.8405, 0.1998, 0.8209, 0.2048, 0.8064, 0.5681, 0.7874, 0.5555, 0.8264, 0.5509, 0.8118, 0.5521, 0.7877, 0.2048, 0.8064, 0.1998, 0.8209, 0.1883, 0.7814, 0.2043, 0.7822, 0.5429, 0.7558, 0.5681, 0.7874, 0.5521, 0.7877, 0.5394, 0.7645, 0.2043, 0.7822, 0.1883, 0.7814, 0.2146, 0.7504, 0.2178, 0.7593, 0.5057, 0.7309, 0.5429, 0.7558, 0.5394, 0.7645, 0.5084, 0.7431, 0.2178, 0.7593, 0.2146, 0.7504, 0.2525, 0.7266, 0.2494, 0.7387, 0.453, 0.7, 0.5057, 0.7309, 0.5084, 0.7431, 0.4553, 0.7137, 0.2494, 0.7387, 0.2525, 0.7266, 0.3061, 0.697, 0.3035, 0.7107, 0.4379, 0.7498, 0.4454, 0.732, 0.4708, 0.7484, 0.4548, 0.7617, 0.287, 0.745, 0.3129, 0.7292, 0.3199, 0.7473, 0.3027, 0.7587, 0.4548, 0.7617, 0.4708, 0.7484, 0.4889, 0.7705, 0.4754, 0.7839, 0.2683, 0.7667, 0.287, 0.745, 0.3027, 0.7587, 0.2814, 0.7805, 0.4754, 0.7839, 0.4889, 0.7705, 0.5037, 0.7876, 0.4945, 0.8025, 0.253, 0.7834, 0.2683, 0.7667, 0.2814, 0.7805, 0.2618, 0.7986, 0.4945, 0.8025, 0.5037, 0.7876, 0.5186, 0.7916, 0.5168, 0.8073, 0.2379, 0.787, 0.253, 0.7834, 0.2618, 0.7986, 0.2392, 0.8029, 0.5125, 0.8288, 0.4734, 0.8247, 0.4945, 0.8025, 0.5168, 0.8073, 0.2618, 0.7986, 0.2824, 0.8215, 0.243, 0.8246, 0.2392, 0.8029, 0.4485, 0.8046, 0.4754, 0.7839, 0.4945, 0.8025, 0.4734, 0.8247, 0.2618, 0.7986, 0.2814, 0.7805, 0.3079, 0.802, 0.2824, 0.8215, 0.4485, 0.8046, 0.4359, 0.7796, 0.4548, 0.7617, 0.4754, 0.7839, 0.3027, 0.7587, 0.3212, 0.7772, 0.3079, 0.802, 0.2814, 0.7805, 0.4379, 0.7498, 0.4548, 0.7617, 0.4359, 0.7796, 0.4237, 0.7542, 0.3212, 0.7772, 0.3027, 0.7587, 0.3199, 0.7473, 0.3341, 0.752, 0.441, 0.7244, 0.4553, 0.7137, 0.4708, 0.7484, 0.4454, 0.732, 0.287, 0.745, 0.3035, 0.7107, 0.3175, 0.7217, 0.3129, 0.7292, 0.5084, 0.7431, 0.4889, 0.7705, 0.4708, 0.7484, 0.4553, 0.7137, 0.287, 0.745, 0.2683, 0.7667, 0.2494, 0.7387, 0.3035, 0.7107, 0.5394, 0.7645, 0.5037, 0.7876, 0.4889, 0.7705, 0.5084, 0.7431, 0.2683, 0.7667, 0.253, 0.7834, 0.2178, 0.7593, 0.2494, 0.7387, 0.5521, 0.7877, 0.5186, 0.7916, 0.5037, 0.7876, 0.5394, 0.7645, 0.253, 0.7834, 0.2379, 0.787, 0.2043, 0.7822, 0.2178, 0.7593, 0.5509, 0.8118, 0.5168, 0.8073, 0.5186, 0.7916, 0.5521, 0.7877, 0.2379, 0.787, 0.2392, 0.8029, 0.2048, 0.8064, 0.2043, 0.7822, 0.5125, 0.8288, 0.5168, 0.8073, 0.5509, 0.8118, 0.2048, 0.8064, 0.2392, 0.8029, 0.243, 0.8246, 0.5083, 0.6977, 0.4348, 0.6589, 0.4841, 0.6288, 0.5434, 0.6835, 0.2769, 0.6251, 0.3253, 0.6562, 0.2508, 0.6932, 0.2161, 0.6781, 0.5638, 0.7392, 0.5083, 0.6977, 0.5434, 0.6835, 0.5811, 0.7269, 0.2161, 0.6781, 0.2508, 0.6932, 0.1941, 0.7332, 0.1772, 0.7204, 0.62, 0.7916, 0.5638, 0.7392, 0.5811, 0.7269, 0.6167, 0.76, 0.1772, 0.7204, 0.1941, 0.7332, 0.1361, 0.7841, 0.1404, 0.7524, 0.7075, 0.7599, 0.62, 0.7916, 0.6167, 0.76, 0.6606, 0.7412, 0.1404, 0.7524, 0.1361, 0.7841, 0.04953, 0.7488, 0.09704, 0.7321, 0.7455, 0.6521, 0.7075, 0.7599, 0.6606, 0.7412, 0.6773, 0.6704, 0.09704, 0.7321, 0.04953, 0.7488, 0.01941, 0.6397, 0.08356, 0.662, 0.7408, 0.5724, 0.7455, 0.6521, 0.6773, 0.6704, 0.6714, 0.5927, 0.08356, 0.662, 0.01941, 0.6397, 0.03366, 0.5644, 0.09282, 0.5899, 0.6773, 0.6704, 0.5434, 0.6835, 0.4841, 0.6288, 0.6714, 0.5927, 0.2769, 0.6251, 0.2161, 0.6781, 0.08356, 0.662, 0.09282, 0.5899, 0.6773, 0.6704, 0.6606, 0.7412, 0.5811, 0.7269, 0.5434, 0.6835, 0.1772, 0.7204, 0.09704, 0.7321, 0.08356, 0.662, 0.2161, 0.6781, 0.6606, 0.7412, 0.6167, 0.76, 0.5811, 0.7269, 0.1772, 0.7204, 0.1404, 0.7524, 0.09704, 0.7321, 0.8424, 0.1952, 0.8293, 0.2196, 0.8346, 0.2069, 0.8347, 0.207, 0.03366, 0.5644, 0.05122, 0.5227, 0.145, 0.5626, 0.09282, 0.5899, 0.6204, 0.5657, 0.6714, 0.5927, 0.4841, 0.6288, 0.4981, 0.5523, 0.2769, 0.6251, 0.09282, 0.5899, 0.145, 0.5626, 0.2642, 0.5501, 0.391, 0.6119, 0.4981, 0.5523, 0.4841, 0.6288, 0.4348, 0.6589, 0.2769, 0.6251, 0.2642, 0.5501, 0.3699, 0.6102, 0.3253, 0.6562])
me_suzanne.materials.append(mat_monkey)
me_suzanne.use_remesh_fix_poles = True
me_suzanne.use_remesh_preserve_attributes = False
me_suzanne.use_mirror_vertex_groups = False
me_suzanne.update()

# ---- objects
ob_cube = bpy.data.objects.new('Cube', me_cube)
ob_light = bpy.data.objects.new('Light', light_light)
ob_camera = bpy.data.objects.new('Camera', cam_camera)
ob_suzanne = bpy.data.objects.new('Suzanne', me_suzanne)

# ---- transforms, parenting, visibility, modifiers, constraints
ob_cube.location = (-3.181, 0.0, 0.0)
ob_cube.lock_rotations_4d = False
ob_cube.empty_display_type = 'ARROWS'
ob_cube.lineart.crease_threshold = 0.0
ob_light.location = (4.076, 1.005, 5.904)
ob_light.rotation_euler = (0.6503, 0.05522, 1.866)
ob_light.lock_rotations_4d = False
ob_light.empty_display_type = 'ARROWS'
ob_light.color = (0.0, 0.0, 0.0, 0.0)
ob_light.lineart.crease_threshold = 0.0
ob_camera.location = (7.359, -6.926, 4.958)
ob_camera.rotation_euler = (1.109, 0.0, 0.8149)
ob_camera.lock_rotations_4d = False
ob_camera.empty_display_type = 'ARROWS'
ob_camera.color = (0.0, 0.0, 0.0, 0.0)
ob_camera.display_type = 'WIRE'
ob_camera.lineart.crease_threshold = 0.0
ob_suzanne.location = (2.333, 0.0, 0.0)
ob_suzanne.lineart.crease_threshold = 0.0

# ---- collection membership
col_collection.objects.link(ob_cube)
col_collection.objects.link(ob_light)
col_collection.objects.link(ob_camera)
col_collection.objects.link(ob_suzanne)

# ---- scene / render settings (as saved in the file)
scene.camera = ob_camera
scene.frame_start = 1; scene.frame_end = 250; scene.frame_set(1)
scene.render.engine = 'CYCLES'
scene.cycles.use_denoising = False
scene.cycles.samples = 128
scene.cycles.sampling_pattern = 'TABULATED_SOBOL'
scene.cycles.use_adaptive_sampling = False
scene.cycles.use_light_tree = False
scene.view_settings.view_transform = 'Filmic'
bpy.context.view_layer.update()
